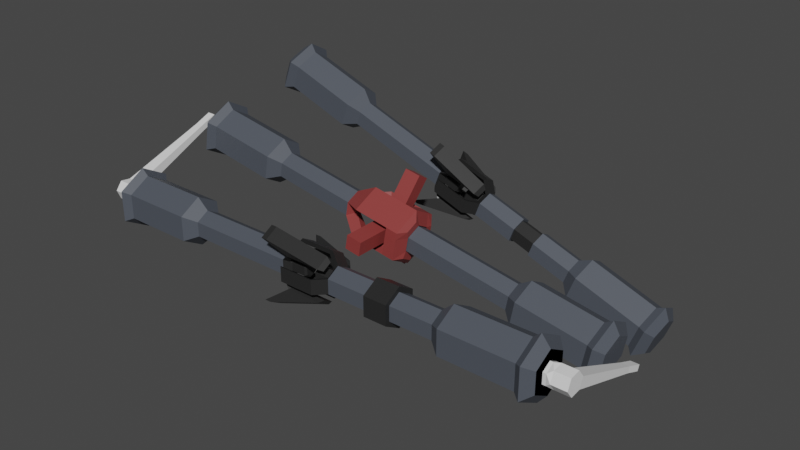 # Source: DNA-s2.blend  (saved by Blender 2.91.10; exported with 4.5.12 LTS)
import bpy
from mathutils import Matrix  # noqa: F401  (used for matrix-valued properties, if any)

bpy.ops.wm.read_factory_settings(use_empty=True)
scene = bpy.context.scene
scene.name = 'Scene'

# ---- collections
col_collection = bpy.data.collections.new('Collection'); scene.collection.children.link(col_collection)

# ---- materials (node trees are filled in below, after node groups)
mat_shuggar = bpy.data.materials.new('shuggar')
mat_shuggar.use_transparent_shadow = False
mat_at_base = bpy.data.materials.new('AT base')
mat_at_base.alpha_threshold = 0.0
mat_at_base.use_transparent_shadow = False
mat_at_base.line_color = (0.0, 0.0, 0.0, 1.0)
mat_cg_base = bpy.data.materials.new('CG base')
mat_cg_base.use_transparent_shadow = False

# ---- material node trees
mat_shuggar.use_nodes = True; mat_shuggar.node_tree.nodes.clear()
_N = mat_shuggar.node_tree.nodes; _L = mat_shuggar.node_tree.links
n0 = _N.new('ShaderNodeBsdfPrincipled'); n0.name = 'Principled BSDF'; n0.location = (10, 300)
n0.distribution = 'GGX'
n0.subsurface_method = 'BURLEY'
n0.inputs[0].default_value = (0.07431, 0.08468, 0.1043, 1.0)
n0.inputs[3].default_value = 1.45
n0.inputs[27].default_value = (0.0, 0.0, 0.0, 1.0)
n0.inputs[28].default_value = 1.0
n1 = _N.new('ShaderNodeOutputMaterial'); n1.name = 'Material Output'; n1.location = (300, 300)
_L.new(n0.outputs[0], n1.inputs[0])
n1.is_active_output = True
mat_at_base.use_nodes = True; mat_at_base.node_tree.nodes.clear()
_N = mat_at_base.node_tree.nodes; _L = mat_at_base.node_tree.links
n0 = _N.new('ShaderNodeOutputMaterial'); n0.name = 'Material Output'; n0.location = (300, 300)
n1 = _N.new('ShaderNodeBsdfPrincipled'); n1.name = 'Principled BSDF'; n1.location = (10, 300)
n1.distribution = 'GGX'
n1.subsurface_method = 'BURLEY'
n1.inputs[0].default_value = (0.02109, 0.02109, 0.02109, 1.0)
n1.inputs[2].default_value = 0.4
n1.inputs[3].default_value = 1.45
n1.inputs[27].default_value = (0.0, 0.0, 0.0, 1.0)
n1.inputs[28].default_value = 1.0
_L.new(n1.outputs[0], n0.inputs[0])
n0.is_active_output = True
mat_cg_base.use_nodes = True; mat_cg_base.node_tree.nodes.clear()
_N = mat_cg_base.node_tree.nodes; _L = mat_cg_base.node_tree.links
n0 = _N.new('ShaderNodeBsdfPrincipled'); n0.name = 'Principled BSDF'; n0.location = (10, 300)
n0.distribution = 'GGX'
n0.subsurface_method = 'BURLEY'
n0.inputs[0].default_value = (0.2699, 0.04306, 0.04054, 1.0)
n0.inputs[3].default_value = 1.45
n0.inputs[27].default_value = (0.0, 0.0, 0.0, 1.0)
n0.inputs[28].default_value = 1.0
n1 = _N.new('ShaderNodeOutputMaterial'); n1.name = 'Material Output'; n1.location = (300, 300)
_L.new(n0.outputs[0], n1.inputs[0])
n1.is_active_output = True

# ---- world
world_world = bpy.data.worlds.new('World'); scene.world = world_world
world_world.use_nodes = True; world_world.node_tree.nodes.clear()
_N = world_world.node_tree.nodes; _L = world_world.node_tree.links
n0 = _N.new('ShaderNodeOutputWorld'); n0.name = 'World Output'; n0.location = (300, 300)
n1 = _N.new('ShaderNodeBackground'); n1.name = 'Background'; n1.location = (10, 300)
n1.inputs[0].default_value = (0.05088, 0.05088, 0.05088, 1.0)
_L.new(n1.outputs[0], n0.inputs[0])
n0.is_active_output = True
world_world.color = (0.05088, 0.05088, 0.05088)
world_world.use_sun_shadow = False
world_world.sun_shadow_jitter_overblur = 0.0

# ---- meshes
me_cylinder = bpy.data.meshes.new('Cylinder')
me_cylinder.from_pydata([(6.433, 0.2598, 0.15), (7.299, 0.2975, 0.03846), (6.433, 0.2598, -0.15), (7.299, 0.1821, -0.2384), (6.433, -1.49e-08, -0.3), (7.299, -0.1155, -0.2769), (6.433, -0.2598, -0.15), (7.299, -0.2975, -0.03846), (6.433, -0.2598, 0.15), (7.299, -0.1821, 0.2384), (6.433, -2.98e-08, 0.3), (7.299, 0.1155, 0.2769), (6.926, 2.598, -1.174), (6.926, 2.662, -1.019), (7.162, 2.662, -1.019), (7.162, 2.598, -1.174), (6.877, 0.2975, 0.03846), (6.752, 0.2598, 0.15), (6.752, 0.2598, -0.15), (6.877, 0.1821, -0.2384), (6.752, -1.49e-08, -0.3), (6.877, -0.1155, -0.2769), (6.752, -0.2598, -0.15), (6.877, -0.2975, -0.03845), (6.752, -0.2598, 0.15), (6.877, -0.1821, 0.2384), (6.752, -2.98e-08, 0.3), (6.877, 0.1155, 0.2769), (6.926, 3.134, -1.216), (6.926, 3.07, -1.371), (7.162, 3.07, -1.371), (7.162, 3.134, -1.216)], [], [(10, 26, 17, 0), (4, 20, 22, 6), (6, 22, 24, 8), (8, 24, 26, 10), (3, 1, 11, 9, 7, 5), (14, 15, 30, 31), (0, 17, 18, 2), (0, 2, 4, 6, 8, 10), (2, 18, 20, 4), (25, 9, 11, 27), (23, 7, 9, 25), (21, 5, 7, 23), (19, 3, 5, 21), (19, 16, 13, 12), (27, 16, 17, 26), (25, 27, 26, 24), (23, 25, 24, 22), (21, 23, 22, 20), (19, 21, 20, 18), (16, 19, 18, 17), (27, 11, 1, 16), (16, 1, 14, 13), (1, 3, 15, 14), (3, 19, 12, 15), (28, 31, 30, 29), (13, 14, 31, 28), (15, 12, 29, 30), (12, 13, 28, 29)])
_uv = me_cylinder.uv_layers.new(name='UVMap')
_uv.uv.foreach_set('vector', [0.1667, 0.5, 0.1667, 0.6977, -8.941e-08, 0.6977, -8.941e-08, 0.5, 0.6667, 0.5, 0.6667, 0.6977, 0.5, 0.6977, 0.5, 0.5, 0.5, 0.5, 0.5, 0.6977, 0.3333, 0.6977, 0.3333, 0.5, 0.3333, 0.5, 0.3333, 0.6977, 0.1667, 0.6977, 0.1667, 0.5, 0.4578, 0.37, 0.25, 0.49, 0.04215, 0.37, 0.04215, 0.13, 0.25, 0.01, 0.4578, 0.13, 0.25, 0.49, 0.4578, 0.37, 0.4578, 0.37, 0.25, 0.49, 1.0, 0.5, 1.0, 0.6977, 0.8333, 0.6977, 0.8333, 0.5, 0.75, 0.49, 0.9578, 0.37, 0.9578, 0.13, 0.75, 0.01, 0.5422, 0.13, 0.5422, 0.37, 0.8333, 0.5, 0.8333, 0.6977, 0.6667, 0.6977, 0.6667, 0.5, 0.3333, 0.8023, 0.3333, 1.0, 0.1667, 1.0, 0.1667, 0.8023, 0.5, 0.8023, 0.5, 1.0, 0.3333, 1.0, 0.3333, 0.8023, 0.6667, 0.8023, 0.6667, 1.0, 0.5, 1.0, 0.5, 0.8023, 0.8333, 0.8023, 0.8333, 1.0, 0.6667, 1.0, 0.6667, 0.8023, 0.8333, 0.8023, 1.0, 0.8023, 1.0, 0.8023, 0.8333, 0.8023, 0.1667, 0.8023, -8.941e-08, 0.8023, -8.941e-08, 0.6977, 0.1667, 0.6977, 0.3333, 0.8023, 0.1667, 0.8023, 0.1667, 0.6977, 0.3333, 0.6977, 0.5, 0.8023, 0.3333, 0.8023, 0.3333, 0.6977, 0.5, 0.6977, 0.6667, 0.8023, 0.5, 0.8023, 0.5, 0.6977, 0.6667, 0.6977, 0.8333, 0.8023, 0.6667, 0.8023, 0.6667, 0.6977, 0.8333, 0.6977, 1.0, 0.8023, 0.8333, 0.8023, 0.8333, 0.6977, 1.0, 0.6977, 0.1667, 0.8023, 0.1667, 1.0, -8.941e-08, 1.0, -8.941e-08, 0.8023, -8.941e-08, 0.8023, -8.941e-08, 1.0, -8.941e-08, 1.0, -8.941e-08, 0.8023, 0.25, 0.49, 0.4578, 0.37, 0.4578, 0.37, 0.25, 0.49, 0.8333, 1.0, 0.8333, 0.8023, 0.8333, 0.8023, 0.8333, 1.0, 1.0, 0.8023, 1.0, 1.0, 0.8333, 1.0, 0.8333, 0.8023, -8.941e-08, 0.8023, -8.941e-08, 1.0, -8.941e-08, 1.0, -8.941e-08, 0.8023, 0.8333, 1.0, 0.8333, 0.8023, 0.8333, 0.8023, 0.8333, 1.0, 0.8333, 0.8023, 1.0, 0.8023, 1.0, 0.8023, 0.8333, 0.8023])
me_cylinder.use_remesh_fix_poles = True
me_cylinder.use_remesh_preserve_attributes = False
me_cylinder.use_mirror_vertex_groups = False
me_cylinder.update()
me_icosphere = bpy.data.meshes.new('Icosphere')
me_icosphere.from_pydata([(6.423, -0.7595, -0.4385), (6.662, -0.5083, -0.2934), (6.662, 0.5083, -0.2934), (6.423, 0.7595, -0.4385), (6.423, -8.519e-08, -0.877), (6.662, -6.701e-08, -0.5869), (4.173, 0.6062, 0.35), (4.173, 7.392e-08, 0.7), (4.173, -0.6062, 0.35), (4.173, -0.6062, -0.35), (4.173, -5.125e-08, -0.7), (4.173, 0.6062, -0.35), (3.844, -0.3564, -0.2058), (3.844, -0.3564, 0.2058), (3.844, -2.783e-08, -0.4116), (3.844, 4.577e-08, 0.4116), (3.844, 0.3564, -0.2058), (3.844, 0.3564, 0.2058), (6.218, 0.6062, -0.35), (6.218, -6.699e-08, -0.7), (6.218, -0.6062, -0.35), (6.218, -0.6062, 0.35), (6.218, 5.818e-08, 0.7), (6.218, 0.6062, 0.35), (6.662, -0.5083, 0.2934), (6.423, -0.7595, 0.4385), (6.662, 4.022e-08, 0.5869), (6.423, 6.182e-08, 0.877), (6.662, 0.5083, 0.2934), (6.423, 0.7595, 0.4385), (0.4597, 0.1426, 0.6585), (0.3524, 0.1426, 0.5346), (0.3524, 0.3917, -0.3907), (0.4597, 0.499, -0.4527), (0.4597, 0.499, 0.4527), (0.3524, 0.3917, 0.3907), (0.5875, 0.1991, 0.115), (0.7448, 0.3564, 0.2058), (0.7448, 0.3564, -0.2058), (0.5875, 0.1991, -0.115), (0.5875, 2.435e-08, 0.2299), (0.7448, 5.01e-08, 0.4116), (0.5875, -0.1991, 0.115), (0.7448, -0.3564, 0.2058), (0.5875, -3.948e-08, -0.2299), (0.7448, -2.349e-08, -0.4116), (0.5875, -0.1991, -0.115), (0.7448, -0.3564, -0.2058), (0.3524, -0.5342, 0.1438), (0.4597, -0.6415, 0.2058), (0.4597, 0.1426, -0.6585), (0.3524, 0.1426, -0.5346), (0.3524, -0.5342, -0.1438), (0.4597, -0.6415, -0.2058), (-6.662, 0.0, -0.5869), (-6.662, 0.5083, 0.2934), (-6.662, 0.5083, -0.2934), (-4.173, -0.6062, -0.35), (-4.173, -5.96e-08, -0.7), (-4.173, 0.6062, -0.35), (-3.844, -0.3564, -0.2058), (-3.844, -0.3564, 0.2058), (-3.844, -8.941e-08, 0.4116), (-6.218, 0.6062, -0.35), (-6.218, -0.6062, 0.35), (-6.662, -0.5083, -0.2934), (-6.423, -0.7595, -0.4385), (-6.662, -0.5083, 0.2934), (-6.662, -1.192e-07, 0.5869), (-0.3524, -0.3917, 0.3907), (-0.4597, -0.1426, 0.6585), (-0.3524, -0.1426, 0.5346), (-0.5875, -6.36e-08, 0.2299), (-0.5875, 0.1991, 0.115), (-0.5875, -0.1991, 0.115), (-0.7448, -0.3564, 0.2058), (-0.5875, 0.1991, -0.115), (-0.7448, 0.3564, -0.2058), (-0.5875, 8.918e-09, -0.2299), (-0.7448, 0.0, -0.4116), (-4.173, -1.192e-07, 0.7), (-4.173, 0.6062, 0.35), (-6.423, -5.96e-08, -0.877), (-4.173, -0.6062, 0.35), (-6.423, -0.7595, 0.4385), (-6.423, 0.7595, 0.4385), (-3.844, -2.98e-08, -0.4116), (-3.844, 0.3564, -0.2058), (-6.423, 0.7595, -0.4385), (-6.218, 0.6062, 0.35), (-6.218, -1.192e-07, 0.7), (-6.218, -0.6062, -0.35), (-3.844, 0.3564, 0.2058), (-6.218, 0.0, -0.7), (-6.423, -1.192e-07, 0.877), (-0.3524, 0.5342, 0.1438), (-0.4597, -0.499, -0.4527), (-0.7448, -0.3564, -0.2058), (-0.3524, -0.3917, -0.3907), (-0.5875, -0.1991, -0.115), (-0.4597, 0.6415, 0.2058), (-0.7448, 0.3564, 0.2058), (-0.4597, 0.6415, -0.2058), (-0.3524, 0.5342, -0.1438), (-0.4597, -0.499, 0.4527), (-0.4597, -0.1426, -0.6585), (-0.3524, -0.1426, -0.5346), (-0.7448, -8.941e-08, 0.4116), (0.4597, -0.6415, -0.2058), (0.4597, -0.6415, 0.2058), (0.3524, -0.5342, -0.1438), (0.4597, 0.499, -0.4527), (0.4597, 0.1426, -0.6585), (0.3524, 0.1426, -0.5346), (0.3524, 0.3917, -0.3907), (0.3524, -0.5342, 0.1438), (0.3524, 0.3917, 0.3907), (0.3524, 0.1426, 0.5346), (0.4597, 0.1426, 0.6585), (0.4597, 0.499, 0.4527), (-0.3524, -0.1426, 0.5346), (-0.4597, -0.1426, 0.6585), (-0.3524, -0.3917, 0.3907), (-0.4597, 0.6415, -0.2058), (-0.3524, 0.5342, -0.1438), (-0.4597, 0.6415, 0.2058), (-0.4597, -0.1426, -0.6585), (-0.4597, -0.499, -0.4527), (-0.3524, -0.1426, -0.5346), (-0.3524, 0.5342, 0.1438), (-0.3524, -0.3917, -0.3907), (-0.4597, -0.499, 0.4527), (-0.5403, -0.6415, -0.2058), (-0.5403, -0.6415, 0.2058), (-0.6476, -0.5342, -0.1438), (-0.5403, 0.499, -0.4527), (-0.5403, 0.1426, -0.6585), (-0.6476, 0.1426, -0.5346), (-0.6476, 0.3917, -0.3907), (-0.6476, -0.5342, 0.1438), (-0.6476, 0.3917, 0.3907), (-0.6476, 0.1426, 0.5346), (-0.5403, 0.1426, 0.6585), (-0.5403, 0.499, 0.4527), (0.6476, -0.1426, 0.5346), (0.5403, -0.1426, 0.6585), (0.6476, -0.3917, 0.3907), (0.5403, 0.6415, -0.2058), (0.6476, 0.5342, -0.1438), (0.5403, 0.6415, 0.2058), (0.5403, -0.1426, -0.6585), (0.5403, -0.499, -0.4527), (0.6476, -0.1426, -0.5346), (0.6476, 0.5342, 0.1438), (0.6476, -0.3917, -0.3907), (0.5403, -0.499, 0.4527), (0.6375, 0.2491, -0.1438), (0.6375, 0.2491, 0.1438), (0.6375, 2.98e-08, 0.2877), (0.6375, -0.2491, 0.1438), (0.6375, -4.098e-08, -0.2877), (0.6375, -0.2491, -0.1438), (-0.6375, -7.451e-08, 0.2877), (-0.6375, -0.2491, 0.1438), (-0.6375, 0.2491, -0.1438), (-0.6375, 0.2491, 0.1438), (-0.6375, 0.0, -0.2877), (-0.6375, -0.2491, -0.1438), (0.1842, 0.1991, -0.115), (0.1342, 0.1491, -0.0861), (0.1342, 0.1491, 0.0861), (0.1842, 0.1991, 0.115), (0.1342, -3.725e-09, 0.1722), (0.1842, 2.474e-09, 0.2299), (0.1342, -0.1491, 0.0861), (0.1842, -0.1991, 0.115), (0.1842, -6.135e-08, -0.2299), (0.1342, -6.147e-08, -0.1722), (0.1342, -0.1491, -0.0861), (0.1842, -0.1991, -0.115), (-0.1342, -8.382e-08, 0.1722), (-0.1842, -8.548e-08, 0.2299), (-0.1842, -0.1991, 0.115), (-0.1342, -0.1491, 0.0861), (-0.1342, 0.1491, -0.0861), (-0.1842, 0.1991, -0.115), (-0.1842, 0.1991, 0.115), (-0.1342, 0.1491, 0.0861), (-0.1342, -1.304e-08, -0.1722), (-0.1842, -1.296e-08, -0.2299), (-0.1842, -0.1991, -0.115), (-0.1342, -0.1491, -0.0861), (-1.041, 1.111, 0.2058), (-1.041, 1.111, -0.2058), (-1.041, -0.3771, -1.065), (-1.041, -0.7336, -0.859), (-1.041, -0.7336, 0.859), (-1.041, -0.3771, 1.065), (-0.8783, 1.111, 0.2058), (-0.8783, 1.111, -0.2058), (-0.8783, -0.3771, -1.065), (-0.8783, -0.7336, -0.859), (-0.8783, -0.7336, 0.859), (-0.8783, -0.3771, 1.065), (2.627, 6.021e-08, 0.557), (1.961, 6.114e-08, 0.557), (2.627, 0.4824, 0.2785), (1.961, 0.4824, 0.2785), (1.961, 0.4824, -0.2785), (2.627, 0.4824, -0.2785), (1.961, 0.3564, 0.2058), (2.627, 0.3564, 0.2058), (2.627, 0.3564, -0.2058), (1.961, 0.3564, -0.2058), (1.961, 4.84e-08, 0.4116), (2.627, 4.747e-08, 0.4116), (1.961, -2.519e-08, -0.4116), (2.627, -2.612e-08, -0.4116), (1.961, -0.3564, 0.2058), (2.627, -0.3564, 0.2058), (2.627, -0.3564, -0.2058), (1.961, -0.3564, -0.2058), (2.627, -0.4824, -0.2785), (1.961, -0.4824, -0.2785), (1.961, -2.519e-08, -0.557), (2.627, -5.798e-08, -0.557), (1.961, -0.4824, 0.2785), (2.627, -0.4824, 0.2785), (6.662, -0.5083, -0.2934), (6.662, 0.5083, -0.2934), (6.662, -6.701e-08, -0.5869), (6.662, -0.5083, 0.2934), (6.662, 4.022e-08, 0.5869), (6.662, 0.5083, 0.2934)], [], [(6, 23, 18, 11), (14, 217, 212, 16), (5, 2, 28, 26, 24, 1), (10, 19, 20, 9), (7, 22, 23, 6), (8, 21, 22, 7), (9, 20, 21, 8), (6, 11, 16, 17), (7, 6, 17, 15), (8, 7, 15, 13), (10, 9, 12, 14), (11, 10, 14, 16), (208, 207, 206, 209), (83, 80, 90, 64), (221, 47, 45, 216), (12, 220, 217, 14), (9, 8, 13, 12), (23, 22, 27, 29), (20, 19, 4, 0), (18, 23, 29, 3), (22, 21, 25, 27), (21, 20, 0, 25), (19, 18, 3, 4), (11, 18, 19, 10), (4, 3, 2, 5), (0, 4, 5, 1), (25, 0, 1, 24), (27, 25, 24, 26), (29, 27, 26, 28), (3, 29, 28, 2), (210, 213, 38, 37), (46, 42, 175, 179), (37, 38, 156, 157), (38, 45, 50, 33), (158, 159, 43, 41), (159, 161, 52, 48), (41, 37, 34, 30), (161, 160, 45, 47), (216, 45, 38, 213), (62, 107, 101, 92), (75, 104, 70, 107), (37, 157, 35, 34), (161, 47, 53, 52), (157, 158, 31, 35), (45, 160, 51, 50), (43, 159, 48, 49), (47, 43, 49, 53), (158, 41, 30, 31), (160, 156, 32, 51), (156, 38, 33, 32), (163, 75, 97, 167), (61, 60, 97, 75), (80, 62, 92, 81), (91, 66, 82, 93), (57, 83, 64, 91), (59, 58, 93, 63), (60, 86, 79, 97), (58, 86, 60, 57), (86, 87, 77, 79), (58, 57, 91, 93), (59, 87, 86, 58), (107, 70, 71, 162), (49, 48, 115, 109), (56, 54, 65, 67, 68, 55), (88, 56, 55, 85), (81, 92, 87, 59), (82, 54, 56, 88), (90, 94, 84, 64), (83, 61, 62, 80), (57, 60, 61, 83), (87, 92, 101, 77), (93, 82, 88, 63), (64, 84, 66, 91), (63, 88, 85, 89), (81, 59, 63, 89), (74, 99, 190, 182), (166, 79, 77, 164), (94, 68, 67, 84), (77, 102, 103, 164), (167, 98, 106, 166), (163, 69, 104, 75), (107, 162, 165, 101), (166, 106, 105, 79), (84, 67, 65, 66), (66, 65, 54, 82), (164, 103, 95, 165), (62, 61, 75, 107), (162, 71, 69, 163), (165, 95, 100, 101), (101, 100, 102, 77), (79, 105, 96, 97), (85, 55, 68, 94), (106, 98, 130, 128), (96, 105, 126, 127), (35, 31, 117, 116), (89, 85, 94, 90), (80, 81, 89, 90), (97, 96, 98, 167), (102, 100, 125, 123), (104, 131, 121, 70), (114, 111, 135, 138), (113, 114, 138, 137), (116, 117, 141, 140), (125, 129, 153, 149), (120, 144, 146, 122), (122, 146, 155, 131), (105, 106, 128, 126), (53, 49, 109, 108), (30, 34, 119, 118), (95, 103, 124, 129), (52, 53, 108, 110), (31, 30, 118, 117), (33, 50, 112, 111), (32, 33, 111, 114), (51, 32, 114, 113), (34, 35, 116, 119), (98, 96, 127, 130), (70, 121, 120, 71), (50, 51, 113, 112), (103, 102, 123, 124), (69, 122, 131, 104), (71, 120, 122, 69), (100, 95, 129, 125), (48, 52, 110, 115), (140, 141, 142, 143), (132, 133, 139, 134), (135, 136, 137, 138), (108, 109, 133, 132), (109, 115, 139, 133), (112, 113, 137, 136), (119, 116, 140, 143), (110, 108, 132, 134), (118, 119, 143, 142), (115, 110, 134, 139), (111, 112, 136, 135), (117, 118, 142, 141), (144, 145, 155, 146), (150, 152, 154, 151), (149, 153, 148, 147), (126, 128, 152, 150), (124, 123, 147, 148), (128, 130, 154, 152), (129, 124, 148, 153), (131, 155, 202, 196), (127, 126, 194, 195), (121, 145, 144, 120), (130, 127, 151, 154), (145, 121, 197, 203), (39, 36, 157, 156), (36, 40, 158, 157), (40, 42, 159, 158), (44, 39, 156, 160), (42, 46, 161, 159), (46, 44, 160, 161), (72, 162, 163, 74), (76, 164, 165, 73), (78, 166, 164, 76), (73, 165, 162, 72), (74, 163, 167, 99), (99, 167, 166, 78), (39, 44, 176, 168), (73, 72, 181, 186), (76, 73, 186, 185), (78, 76, 185, 189), (40, 36, 171, 173), (169, 177, 178, 174, 172, 170), (99, 78, 189, 190), (44, 46, 179, 176), (42, 40, 173, 175), (72, 74, 182, 181), (187, 180, 183, 191, 188, 184), (169, 170, 171, 168), (170, 172, 173, 171), (172, 174, 175, 173), (177, 169, 168, 176), (174, 178, 179, 175), (178, 177, 176, 179), (181, 182, 183, 180), (185, 186, 187, 184), (189, 185, 184, 188), (186, 181, 180, 187), (182, 190, 191, 183), (190, 189, 188, 191), (36, 39, 168, 171), (193, 192, 198, 199), (196, 202, 203, 197), (195, 194, 200, 201), (147, 123, 193, 199), (125, 149, 198, 192), (151, 127, 195, 201), (149, 147, 199, 198), (155, 145, 203, 202), (150, 151, 201, 200), (123, 125, 192, 193), (121, 131, 196, 197), (126, 150, 200, 194), (210, 37, 41, 214), (17, 16, 212, 211), (13, 219, 220, 12), (214, 41, 43, 218), (218, 43, 47, 221), (15, 215, 219, 13), (212, 217, 225, 209), (217, 220, 222, 225), (211, 212, 209, 206), (219, 215, 204, 227), (215, 211, 206, 204), (216, 213, 208, 224), (17, 211, 215, 15), (207, 205, 204, 206), (223, 224, 225, 222), (205, 226, 227, 204), (226, 223, 222, 227), (224, 208, 209, 225), (218, 221, 223, 226), (210, 214, 205, 207), (214, 218, 226, 205), (213, 210, 207, 208), (221, 216, 224, 223), (220, 219, 227, 222), (230, 229, 233, 232, 231, 228)])
me_icosphere.polygons.foreach_set('material_index', [0, 0, 0, 0, 0, 0, 0, 0, 0, 0, 0, 0, 1, 0, 0, 0, 0, 0, 0, 0, 0, 0, 0, 0, 0, 0, 0, 0, 0, 0, 0, 1, 1, 1, 1, 1, 1, 1, 0, 0, 1, 1, 1, 1, 1, 1, 1, 1, 1, 1, 1, 0, 0, 0, 0, 0, 0, 0, 0, 0, 0, 1, 1, 0, 0, 0, 0, 0, 0, 0, 0, 0, 0, 0, 0, 1, 1, 0, 1, 1, 1, 1, 1, 0, 0, 1, 0, 1, 1, 1, 1, 0, 1, 1, 1, 0, 0, 1, 1, 1, 1, 1, 1, 1, 1, 1, 1, 1, 1, 1, 1, 1, 1, 1, 1, 1, 1, 1, 1, 1, 1, 1, 1, 1, 1, 1, 1, 1, 1, 1, 1, 1, 1, 1, 1, 1, 1, 1, 1, 1, 1, 1, 1, 1, 1, 1, 1, 1, 1, 1, 1, 1, 1, 1, 1, 1, 1, 1, 1, 1, 1, 1, 1, 1, 1, 1, 1, 1, 1, 1, 1, 1, 1, 1, 1, 1, 1, 1, 1, 1, 1, 1, 1, 1, 1, 1, 1, 1, 1, 1, 1, 1, 1, 1, 1, 1, 0, 0, 0, 0, 0, 0, 1, 1, 1, 1, 1, 1, 0, 1, 1, 1, 1, 1, 1, 1, 1, 1, 1, 1, 0])
_uv = me_icosphere.uv_layers.new(name='UVMap')
_uv.uv.foreach_set('vector', [0.1667, 0.7927, 0.1667, 0.9814, -8.941e-08, 0.9814, -8.941e-08, 0.7927, 0.8333, 0.7457, 0.8333, 0.711, 1.0, 0.711, 1.0, 0.7457, 0.3888, 0.3301, 0.25, 0.4102, 0.1112, 0.3301, 0.1112, 0.1699, 0.25, 0.08978, 0.3888, 0.1699, 0.8333, 0.7927, 0.8333, 0.9814, 0.6667, 0.9814, 0.6667, 0.7927, 0.3333, 0.7927, 0.3333, 0.9814, 0.1667, 0.9814, 0.1667, 0.7927, 0.5, 0.7927, 0.5, 0.9814, 0.3333, 0.9814, 0.3333, 0.7927, 0.6667, 0.7927, 0.6667, 0.9814, 0.5, 0.9814, 0.5, 0.7927, 0.1667, 0.7927, -8.941e-08, 0.7927, -8.941e-08, 0.7457, 0.1667, 0.7457, 0.3333, 0.7927, 0.1667, 0.7927, 0.1667, 0.7457, 0.3333, 0.7457, 0.5, 0.7927, 0.3333, 0.7927, 0.3333, 0.7457, 0.5, 0.7457, 0.8333, 0.7927, 0.6667, 0.7927, 0.6667, 0.7457, 0.8333, 0.7457, 1.0, 0.7927, 0.8333, 0.7927, 0.8333, 0.7457, 1.0, 0.7457, -8.941e-08, 0.692, 0.1667, 0.692, 0.1667, 0.711, -8.941e-08, 0.711, 0.3333, 0.7927, 0.1667, 0.7927, 0.1667, 0.9814, 0.3333, 0.9814, 0.6667, 0.692, 0.6667, 0.6574, 0.8333, 0.6574, 0.8333, 0.692, 0.6667, 0.7457, 0.6667, 0.711, 0.8333, 0.711, 0.8333, 0.7457, 0.6667, 0.7927, 0.5, 0.7927, 0.5, 0.7457, 0.6667, 0.7457, 0.1667, 0.9814, 0.3333, 0.9814, 0.3333, 0.9814, 0.1667, 0.9814, 0.6667, 0.9814, 0.8333, 0.9814, 0.8333, 0.9814, 0.6667, 0.9814, -8.941e-08, 0.9814, 0.1667, 0.9814, 0.1667, 0.9814, -8.941e-08, 0.9814, 0.3333, 0.9814, 0.5, 0.9814, 0.5, 0.9814, 0.3333, 0.9814, 0.5, 0.9814, 0.6667, 0.9814, 0.6667, 0.9814, 0.5, 0.9814, 0.8333, 0.9814, 1.0, 0.9814, 1.0, 0.9814, 0.8333, 0.9814, 1.0, 0.7927, 1.0, 0.9814, 0.8333, 0.9814, 0.8333, 0.7927, 0.4578, 0.37, 0.25, 0.49, 0.25, 0.4102, 0.3888, 0.3301, 0.4578, 0.13, 0.4578, 0.37, 0.3888, 0.3301, 0.3888, 0.1699, 0.25, 0.01, 0.4578, 0.13, 0.3888, 0.1699, 0.25, 0.08978, 0.04215, 0.13, 0.25, 0.01, 0.25, 0.08978, 0.1112, 0.1699, 0.04215, 0.37, 0.04215, 0.13, 0.1112, 0.1699, 0.1112, 0.3301, 0.25, 0.49, 0.04215, 0.37, 0.1112, 0.3301, 0.25, 0.4102, 0.1667, 0.692, -8.941e-08, 0.692, -8.941e-08, 0.6574, 0.1667, 0.6574, 0.8183, 0.2106, 0.75, 0.1712, 0.75, 0.1712, 0.8183, 0.2106, 0.1667, 0.6574, -8.941e-08, 0.6574, 0.02509, 0.6543, 0.1416, 0.6543, 1.0, 0.6574, 0.8333, 0.6574, 0.8333, 0.6574, 1.0, 0.6574, 0.3584, 0.6543, 0.4749, 0.6543, 0.5, 0.6574, 0.3333, 0.6574, 0.75, 0.1514, 0.8354, 0.2007, 0.8354, 0.2007, 0.75, 0.1514, 0.3333, 0.6574, 0.1667, 0.6574, 0.1667, 0.6574, 0.3333, 0.6574, 0.6918, 0.6543, 0.8082, 0.6543, 0.8333, 0.6574, 0.6667, 0.6574, 0.8333, 0.692, 0.8333, 0.6574, 1.0, 0.6574, 1.0, 0.692, 0.1667, 0.7457, 0.1667, 0.6574, -8.941e-08, 0.6574, -8.941e-08, 0.7457, 0.3333, 0.6574, 0.3333, 0.6574, 0.1667, 0.6574, 0.1667, 0.6574, 0.1667, 0.6574, 0.1416, 0.6543, 0.1416, 0.6543, 0.1667, 0.6574, 0.6918, 0.6543, 0.6667, 0.6574, 0.6667, 0.6574, 0.6918, 0.6543, 0.6646, 0.2993, 0.6646, 0.2007, 0.6646, 0.2007, 0.6646, 0.2993, 0.8333, 0.6574, 0.8082, 0.6543, 0.8082, 0.6543, 0.8333, 0.6574, 0.5, 0.6574, 0.4749, 0.6543, 0.4749, 0.6543, 0.5, 0.6574, 0.6667, 0.6574, 0.5, 0.6574, 0.5, 0.6574, 0.6667, 0.6574, 0.3584, 0.6543, 0.3333, 0.6574, 0.3333, 0.6574, 0.3584, 0.6543, 0.8354, 0.2993, 0.75, 0.3486, 0.75, 0.3486, 0.8354, 0.2993, 0.02509, 0.6543, -8.941e-08, 0.6574, -8.941e-08, 0.6574, 0.02509, 0.6543, 0.3584, 0.6543, 0.3333, 0.6574, 0.5, 0.6574, 0.4749, 0.6543, 0.3333, 0.7457, 0.5, 0.7457, 0.5, 0.6574, 0.3333, 0.6574, 0.1667, 0.7927, 0.1667, 0.7457, -8.941e-08, 0.7457, -8.941e-08, 0.7927, 0.5, 0.9814, 0.5, 0.9814, 0.6667, 0.9814, 0.6667, 0.9814, 0.5, 0.7927, 0.3333, 0.7927, 0.3333, 0.9814, 0.5, 0.9814, 0.8333, 0.7927, 0.6667, 0.7927, 0.6667, 0.9814, 0.8333, 0.9814, 0.5, 0.7457, 0.6667, 0.7457, 0.6667, 0.6574, 0.5, 0.6574, 0.6667, 0.7927, 0.6667, 0.7457, 0.5, 0.7457, 0.5, 0.7927, 0.6667, 0.7457, 0.8333, 0.7457, 0.8333, 0.6574, 0.6667, 0.6574, 0.6667, 0.7927, 0.5, 0.7927, 0.5, 0.9814, 0.6667, 0.9814, 0.8333, 0.7927, 0.8333, 0.7457, 0.6667, 0.7457, 0.6667, 0.7927, 0.1667, 0.6574, 0.1667, 0.6574, 0.1416, 0.6543, 0.1416, 0.6543, 0.5, 0.6574, 0.4749, 0.6543, 0.4749, 0.6543, 0.5, 0.6574, 0.3888, 0.3301, 0.3888, 0.1699, 0.25, 0.08978, 0.1112, 0.1699, 0.1112, 0.3301, 0.25, 0.4102, 0.4578, 0.37, 0.3888, 0.3301, 0.25, 0.4102, 0.25, 0.49, 1.0, 0.7927, 1.0, 0.7457, 0.8333, 0.7457, 0.8333, 0.7927, 0.4578, 0.13, 0.3888, 0.1699, 0.3888, 0.3301, 0.4578, 0.37, 0.1667, 0.9814, 0.1667, 0.9814, 0.3333, 0.9814, 0.3333, 0.9814, 0.3333, 0.7927, 0.3333, 0.7457, 0.1667, 0.7457, 0.1667, 0.7927, 0.5, 0.7927, 0.5, 0.7457, 0.3333, 0.7457, 0.3333, 0.7927, 0.8333, 0.7457, 1.0, 0.7457, 1.0, 0.6574, 0.8333, 0.6574, 0.6667, 0.9814, 0.6667, 0.9814, 0.8333, 0.9814, 0.8333, 0.9814, 0.3333, 0.9814, 0.3333, 0.9814, 0.5, 0.9814, 0.5, 0.9814, 0.8333, 0.9814, 0.8333, 0.9814, 1.0, 0.9814, 1.0, 0.9814, 1.0, 0.7927, 0.8333, 0.7927, 0.8333, 0.9814, 1.0, 0.9814, 0.6817, 0.2106, 0.75, 0.1712, 0.75, 0.1712, 0.6817, 0.2106, 0.6918, 0.6543, 0.6667, 0.6574, 0.8333, 0.6574, 0.8082, 0.6543, 0.04215, 0.37, 0.1112, 0.3301, 0.1112, 0.1699, 0.04215, 0.13, 0.8333, 0.6574, 0.8333, 0.6574, 0.8082, 0.6543, 0.8082, 0.6543, 0.75, 0.1514, 0.75, 0.1514, 0.8354, 0.2007, 0.8354, 0.2007, 0.3584, 0.6543, 0.3584, 0.6543, 0.3333, 0.6574, 0.3333, 0.6574, 0.1667, 0.6574, 0.1416, 0.6543, 0.02509, 0.6543, -8.941e-08, 0.6574, 0.6918, 0.6543, 0.6918, 0.6543, 0.6667, 0.6574, 0.6667, 0.6574, 0.04215, 0.13, 0.1112, 0.1699, 0.25, 0.08978, 0.25, 0.01, 0.25, 0.01, 0.25, 0.08978, 0.3888, 0.1699, 0.4578, 0.13, 0.8354, 0.2993, 0.8354, 0.2993, 0.75, 0.3486, 0.75, 0.3486, 0.1667, 0.7457, 0.3333, 0.7457, 0.3333, 0.6574, 0.1667, 0.6574, 0.6646, 0.2993, 0.6646, 0.2993, 0.6646, 0.2007, 0.6646, 0.2007, 0.02509, 0.6543, 0.02509, 0.6543, -8.941e-08, 0.6574, -8.941e-08, 0.6574, 1.0, 0.6574, 1.0, 0.6574, 0.8333, 0.6574, 0.8333, 0.6574, 0.6667, 0.6574, 0.6667, 0.6574, 0.5, 0.6574, 0.5, 0.6574, 0.25, 0.49, 0.25, 0.4102, 0.1112, 0.3301, 0.04215, 0.37, 0.8354, 0.2007, 0.75, 0.1514, 0.75, 0.1514, 0.8354, 0.2007, 0.5, 0.6574, 0.6667, 0.6574, 0.6667, 0.6574, 0.5, 0.6574, 0.6646, 0.2993, 0.6646, 0.2007, 0.6646, 0.2007, 0.6646, 0.2993, -8.941e-08, 0.9814, -8.941e-08, 0.9814, 0.1667, 0.9814, 0.1667, 0.9814, 0.1667, 0.7927, -8.941e-08, 0.7927, -8.941e-08, 0.9814, 0.1667, 0.9814, 0.5, 0.6574, 0.5, 0.6574, 0.4749, 0.6543, 0.4749, 0.6543, 0.8333, 0.6574, 1.0, 0.6574, 1.0, 0.6574, 0.8333, 0.6574, 0.3333, 0.6574, 0.3333, 0.6574, 0.1667, 0.6574, 0.1667, 0.6574, 0.02509, 0.6543, -8.941e-08, 0.6574, -8.941e-08, 0.6574, 0.02509, 0.6543, 0.8354, 0.2993, 0.75, 0.3486, 0.75, 0.3486, 0.8354, 0.2993, 0.6646, 0.2993, 0.6646, 0.2007, 0.6646, 0.2007, 0.6646, 0.2993, -8.941e-08, 0.6574, 0.02509, 0.6543, 0.02509, 0.6543, -8.941e-08, 0.6574, 0.6646, 0.2993, 0.6646, 0.2993, 0.6646, 0.2007, 0.6646, 0.2007, 0.3584, 0.6543, 0.3584, 0.6543, 0.3333, 0.6574, 0.3333, 0.6574, 0.6667, 0.6574, 0.6918, 0.6543, 0.6918, 0.6543, 0.6667, 0.6574, 0.6667, 0.6574, 0.5, 0.6574, 0.5, 0.6574, 0.6667, 0.6574, 0.3333, 0.6574, 0.1667, 0.6574, 0.1667, 0.6574, 0.3333, 0.6574, 0.75, 0.3486, 0.8354, 0.2993, 0.8354, 0.2993, 0.75, 0.3486, 0.6918, 0.6543, 0.6667, 0.6574, 0.6667, 0.6574, 0.6918, 0.6543, 0.3584, 0.6543, 0.3333, 0.6574, 0.3333, 0.6574, 0.3584, 0.6543, 1.0, 0.6574, 0.8333, 0.6574, 0.8333, 0.6574, 1.0, 0.6574, 0.02509, 0.6543, -8.941e-08, 0.6574, -8.941e-08, 0.6574, 0.02509, 0.6543, 0.8354, 0.2993, 0.75, 0.3486, 0.75, 0.3486, 0.8354, 0.2993, 0.1667, 0.6574, 0.1416, 0.6543, 0.1416, 0.6543, 0.1667, 0.6574, 0.4749, 0.6543, 0.5, 0.6574, 0.5, 0.6574, 0.4749, 0.6543, 0.1667, 0.6574, 0.1667, 0.6574, 0.1416, 0.6543, 0.1416, 0.6543, 0.8333, 0.6574, 0.8082, 0.6543, 0.8082, 0.6543, 0.8333, 0.6574, 0.8082, 0.6543, 0.8333, 0.6574, 0.8333, 0.6574, 0.8082, 0.6543, 0.3584, 0.6543, 0.3584, 0.6543, 0.3333, 0.6574, 0.3333, 0.6574, 0.6646, 0.2993, 0.6646, 0.2993, 0.6646, 0.2007, 0.6646, 0.2007, -8.941e-08, 0.6574, 0.02509, 0.6543, 0.02509, 0.6543, -8.941e-08, 0.6574, 0.75, 0.1514, 0.8354, 0.2007, 0.8354, 0.2007, 0.75, 0.1514, 0.1416, 0.6543, 0.3584, 0.6543, 0.3333, 0.6574, 0.1667, 0.6574, 0.6667, 0.6574, 0.5, 0.6574, 0.75, 0.1514, 0.6918, 0.6543, -8.941e-08, 0.6574, 0.8333, 0.6574, 0.8354, 0.2993, 0.02509, 0.6543, 0.6667, 0.6574, 0.5, 0.6574, 0.5, 0.6574, 0.6667, 0.6574, 0.5, 0.6574, 0.4749, 0.6543, 0.4749, 0.6543, 0.5, 0.6574, 0.8333, 0.6574, 0.8082, 0.6543, 0.8082, 0.6543, 0.8333, 0.6574, 0.1667, 0.6574, 0.1416, 0.6543, 0.1416, 0.6543, 0.1667, 0.6574, 0.6918, 0.6543, 0.6667, 0.6574, 0.6667, 0.6574, 0.6918, 0.6543, 0.3333, 0.6574, 0.1667, 0.6574, 0.1667, 0.6574, 0.3333, 0.6574, 0.75, 0.1514, 0.8354, 0.2007, 0.8354, 0.2007, 0.75, 0.1514, 1.0, 0.6574, 0.8333, 0.6574, 0.8333, 0.6574, 1.0, 0.6574, 0.3584, 0.6543, 0.3333, 0.6574, 0.3333, 0.6574, 0.3584, 0.6543, 0.1416, 0.6543, 0.1667, 0.6574, 0.3333, 0.6574, 0.3584, 0.6543, 0.6667, 0.6574, 0.6918, 0.6543, 0.75, 0.1514, 0.5, 0.6574, -8.941e-08, 0.6574, 0.02509, 0.6543, 0.8354, 0.2993, 0.8333, 0.6574, 0.6667, 0.6574, 0.6918, 0.6543, 0.6918, 0.6543, 0.6667, 0.6574, 0.8082, 0.6543, 0.8333, 0.6574, 0.8333, 0.6574, 0.8082, 0.6543, 0.8354, 0.2007, 0.75, 0.1514, 0.75, 0.1514, 0.8354, 0.2007, 0.75, 0.3486, 0.8354, 0.2993, 0.8354, 0.2993, 0.75, 0.3486, 0.3333, 0.6574, 0.3333, 0.6574, 0.3333, 0.6574, 0.3333, 0.6574, 0.5, 0.6574, 0.6667, 0.6574, 0.6667, 0.6574, 0.5, 0.6574, 0.1667, 0.6574, 0.1667, 0.6574, 0.1416, 0.6543, 0.1416, 0.6543, 0.4749, 0.6543, 0.5, 0.6574, 0.5, 0.6574, 0.4749, 0.6543, 0.1667, 0.6574, 0.1667, 0.6574, 0.1667, 0.6574, 0.1667, 0.6574, 0.75, 0.3288, 0.6817, 0.2894, 0.6646, 0.2993, 0.75, 0.3486, 0.6817, 0.2894, 0.6817, 0.2106, 0.6646, 0.2007, 0.6646, 0.2993, 0.6817, 0.2106, 0.75, 0.1712, 0.75, 0.1514, 0.6646, 0.2007, 0.8183, 0.2894, 0.75, 0.3288, 0.75, 0.3486, 0.8354, 0.2993, 0.75, 0.1712, 0.8183, 0.2106, 0.8354, 0.2007, 0.75, 0.1514, 0.8183, 0.2106, 0.8183, 0.2894, 0.8354, 0.2993, 0.8354, 0.2007, 0.6817, 0.2894, 0.6646, 0.2993, 0.6646, 0.2007, 0.6817, 0.2106, 0.8183, 0.2894, 0.8354, 0.2993, 0.75, 0.3486, 0.75, 0.3288, 0.8183, 0.2106, 0.8354, 0.2007, 0.8354, 0.2993, 0.8183, 0.2894, 0.75, 0.3288, 0.75, 0.3486, 0.6646, 0.2993, 0.6817, 0.2894, 0.6817, 0.2106, 0.6646, 0.2007, 0.75, 0.1514, 0.75, 0.1712, 0.75, 0.1712, 0.75, 0.1514, 0.8354, 0.2007, 0.8183, 0.2106, 0.75, 0.3288, 0.8183, 0.2894, 0.8183, 0.2894, 0.75, 0.3288, 0.75, 0.3288, 0.6817, 0.2894, 0.6817, 0.2894, 0.75, 0.3288, 0.8183, 0.2894, 0.75, 0.3288, 0.75, 0.3288, 0.8183, 0.2894, 0.8183, 0.2106, 0.8183, 0.2894, 0.8183, 0.2894, 0.8183, 0.2106, 0.6817, 0.2106, 0.6817, 0.2894, 0.6817, 0.2894, 0.6817, 0.2106, 0.75, 0.309, 0.8011, 0.2795, 0.8011, 0.2205, 0.75, 0.191, 0.6989, 0.2205, 0.6989, 0.2795, 0.75, 0.1712, 0.8183, 0.2106, 0.8183, 0.2106, 0.75, 0.1712, 0.8183, 0.2894, 0.8183, 0.2106, 0.8183, 0.2106, 0.8183, 0.2894, 0.75, 0.1712, 0.6817, 0.2106, 0.6817, 0.2106, 0.75, 0.1712, 0.6817, 0.2894, 0.6817, 0.2106, 0.6817, 0.2106, 0.6817, 0.2894, 0.75, 0.309, 0.6989, 0.2795, 0.6989, 0.2205, 0.75, 0.191, 0.8011, 0.2205, 0.8011, 0.2795, 0.75, 0.309, 0.6989, 0.2795, 0.6817, 0.2894, 0.75, 0.3288, 0.6989, 0.2795, 0.6989, 0.2205, 0.6817, 0.2106, 0.6817, 0.2894, 0.6989, 0.2205, 0.75, 0.191, 0.75, 0.1712, 0.6817, 0.2106, 0.8011, 0.2795, 0.75, 0.309, 0.75, 0.3288, 0.8183, 0.2894, 0.75, 0.191, 0.8011, 0.2205, 0.8183, 0.2106, 0.75, 0.1712, 0.8011, 0.2205, 0.8011, 0.2795, 0.8183, 0.2894, 0.8183, 0.2106, 0.6817, 0.2894, 0.6817, 0.2106, 0.6989, 0.2205, 0.6989, 0.2795, 0.8183, 0.2894, 0.75, 0.3288, 0.75, 0.309, 0.8011, 0.2795, 0.8183, 0.2106, 0.8183, 0.2894, 0.8011, 0.2795, 0.8011, 0.2205, 0.75, 0.3288, 0.6817, 0.2894, 0.6989, 0.2795, 0.75, 0.309, 0.6817, 0.2106, 0.75, 0.1712, 0.75, 0.191, 0.6989, 0.2205, 0.75, 0.1712, 0.8183, 0.2106, 0.8011, 0.2205, 0.75, 0.191, 0.6817, 0.2894, 0.75, 0.3288, 0.75, 0.3288, 0.6817, 0.2894, 0.8333, 0.6574, 1.0, 0.6574, 1.0, 0.6574, 0.8333, 0.6574, 0.3333, 0.6574, 0.3333, 0.6574, 0.1667, 0.6574, 0.1667, 0.6574, 0.5, 0.6574, 0.6667, 0.6574, 0.6667, 0.6574, 0.5, 0.6574, 0.8333, 0.6574, 0.8333, 0.6574, 0.8333, 0.6574, 0.8333, 0.6574, -8.941e-08, 0.6574, -8.941e-08, 0.6574, -8.941e-08, 0.6574, -8.941e-08, 0.6574, 0.5, 0.6574, 0.5, 0.6574, 0.5, 0.6574, 0.5, 0.6574, -8.941e-08, 0.6574, 0.8333, 0.6574, 0.8333, 0.6574, -8.941e-08, 0.6574, 0.3333, 0.6574, 0.1667, 0.6574, 0.1667, 0.6574, 0.3333, 0.6574, 0.6667, 0.6574, 0.5, 0.6574, 0.5, 0.6574, 0.6667, 0.6574, 0.8333, 0.6574, 1.0, 0.6574, 1.0, 0.6574, 0.8333, 0.6574, 0.1667, 0.6574, 0.3333, 0.6574, 0.3333, 0.6574, 0.1667, 0.6574, 0.6667, 0.6574, 0.6667, 0.6574, 0.6667, 0.6574, 0.6667, 0.6574, 0.1667, 0.692, 0.1667, 0.6574, 0.3333, 0.6574, 0.3333, 0.692, 0.1667, 0.7457, -8.941e-08, 0.7457, -8.941e-08, 0.711, 0.1667, 0.711, 0.5, 0.7457, 0.5, 0.711, 0.6667, 0.711, 0.6667, 0.7457, 0.3333, 0.692, 0.3333, 0.6574, 0.5, 0.6574, 0.5, 0.692, 0.5, 0.692, 0.5, 0.6574, 0.6667, 0.6574, 0.6667, 0.692, 0.3333, 0.7457, 0.3333, 0.711, 0.5, 0.711, 0.5, 0.7457, 1.0, 0.711, 0.8333, 0.711, 0.8333, 0.711, 1.0, 0.711, 0.8333, 0.711, 0.6667, 0.711, 0.6667, 0.711, 0.8333, 0.711, 0.1667, 0.711, -8.941e-08, 0.711, -8.941e-08, 0.711, 0.1667, 0.711, 0.5, 0.711, 0.3333, 0.711, 0.3333, 0.711, 0.5, 0.711, 0.3333, 0.711, 0.1667, 0.711, 0.1667, 0.711, 0.3333, 0.711, 0.8333, 0.692, 1.0, 0.692, 1.0, 0.692, 0.8333, 0.692, 0.1667, 0.7457, 0.1667, 0.711, 0.3333, 0.711, 0.3333, 0.7457, 0.1667, 0.692, 0.3333, 0.692, 0.3333, 0.711, 0.1667, 0.711, 0.6667, 0.692, 0.8333, 0.692, 0.8333, 0.711, 0.6667, 0.711, 0.3333, 0.692, 0.5, 0.692, 0.5, 0.711, 0.3333, 0.711, 0.5, 0.692, 0.6667, 0.692, 0.6667, 0.711, 0.5, 0.711, 0.8333, 0.692, 1.0, 0.692, 1.0, 0.711, 0.8333, 0.711, 0.5, 0.692, 0.6667, 0.692, 0.6667, 0.692, 0.5, 0.692, 0.1667, 0.692, 0.3333, 0.692, 0.3333, 0.692, 0.1667, 0.692, 0.3333, 0.692, 0.5, 0.692, 0.5, 0.692, 0.3333, 0.692, -8.941e-08, 0.692, 0.1667, 0.692, 0.1667, 0.692, -8.941e-08, 0.692, 0.6667, 0.692, 0.8333, 0.692, 0.8333, 0.692, 0.6667, 0.692, 0.6667, 0.711, 0.5, 0.711, 0.5, 0.711, 0.6667, 0.711, 0.3888, 0.3301, 0.25, 0.4102, 0.1112, 0.3301, 0.1112, 0.1699, 0.25, 0.08978, 0.3888, 0.1699])
me_icosphere.materials.append(mat_shuggar)
me_icosphere.materials.append(mat_at_base)
me_icosphere.use_remesh_fix_poles = True
me_icosphere.use_remesh_preserve_attributes = False
me_icosphere.use_mirror_vertex_groups = False
me_icosphere.update()
me_icosphere_001 = bpy.data.meshes.new('Icosphere.001')
me_icosphere_001.from_pydata([(6.423, -0.7595, -0.4385), (6.662, -0.5083, -0.2934), (6.662, 0.5083, -0.2934), (6.423, 0.7595, -0.4385), (6.423, -8.519e-08, -0.877), (6.662, -6.701e-08, -0.5869), (4.173, 0.6062, 0.35), (4.173, 7.392e-08, 0.7), (4.173, -0.6062, 0.35), (4.173, -0.6062, -0.35), (4.173, -5.125e-08, -0.7), (4.173, 0.6062, -0.35), (3.844, -0.3564, -0.2058), (3.844, -0.3564, 0.2058), (3.844, -2.783e-08, -0.4116), (3.844, 4.577e-08, 0.4116), (3.844, 0.3564, -0.2058), (3.844, 0.3564, 0.2058), (6.218, 0.6062, -0.35), (6.218, -6.699e-08, -0.7), (6.218, -0.6062, -0.35), (6.218, -0.6062, 0.35), (6.218, 5.818e-08, 0.7), (6.218, 0.6062, 0.35), (6.662, -0.5083, 0.2934), (6.423, -0.7595, 0.4385), (6.662, 4.022e-08, 0.5869), (6.423, 6.182e-08, 0.877), (6.662, 0.5083, 0.2934), (6.423, 0.7595, 0.4385), (-6.423, -0.7595, -0.4385), (-6.662, -0.5083, -0.2934), (-6.662, 0.5083, -0.2934), (-6.423, 0.7595, -0.4385), (-6.423, -8.519e-08, -0.877), (-6.662, -6.701e-08, -0.5869), (-4.173, 0.6062, 0.35), (-4.173, 7.392e-08, 0.7), (-4.173, -0.6062, 0.35), (-4.173, -0.6062, -0.35), (-4.173, -5.125e-08, -0.7), (-4.173, 0.6062, -0.35), (-3.844, -0.3564, -0.2058), (-3.844, -0.3564, 0.2058), (-3.844, -2.783e-08, -0.4116), (-3.844, 4.577e-08, 0.4116), (-3.844, 0.3564, -0.2058), (-3.844, 0.3564, 0.2058), (-6.218, 0.6062, -0.35), (-6.218, -6.699e-08, -0.7), (-6.218, -0.6062, -0.35), (-6.218, -0.6062, 0.35), (-6.218, 5.818e-08, 0.7), (-6.218, 0.6062, 0.35), (-6.662, -0.5083, 0.2934), (-6.423, -0.7595, 0.4385), (-6.662, 4.022e-08, 0.5869), (-6.423, 6.182e-08, 0.877), (-6.662, 0.5083, 0.2934), (-6.423, 0.7595, 0.4385), (-0.6824, -0.1335, -0.5894), (-0.8208, -0.003931, -0.824), (-0.8208, 0.7141, -0.4094), (-0.6824, 0.5758, -0.1799), (-0.6824, 0.5758, 0.1791), (-0.8208, 0.7141, 0.4085), (-0.373, 0.3564, 0.2058), (-0.373, 0.3564, -0.2058), (-0.373, 4.747e-08, 0.4116), (-0.373, -2.612e-08, -0.4116), (-0.373, -0.3564, 0.2058), (-0.373, -0.3564, -0.2058), (-1.394, 0.3564, 0.2058), (-1.194, 0.1564, 0.09032), (-1.194, 0.1564, -0.09032), (-1.394, 0.3564, -0.2058), (-1.194, 7.451e-09, 0.1806), (-1.394, 4.732e-08, 0.4116), (-1.394, -2.628e-08, -0.4116), (-1.194, -2.98e-08, -0.1806), (-1.394, -0.3564, 0.2058), (-1.194, -0.1564, 0.09032), (-1.194, -0.1564, -0.09032), (-1.394, -0.3564, -0.2058), (-0.6824, -0.4444, -0.4099), (-0.8208, -0.7123, -0.415), (-0.8208, -0.7123, 0.4141), (-0.6824, -0.4444, 0.4091), (-0.6824, -0.1335, 0.5886), (-0.8208, -0.00393, 0.8231), (-0.8208, -0.00393, 0.8231), (-0.8208, -0.7123, 0.4141), (-0.8208, -0.003931, -0.824), (-0.6824, -0.1335, -0.5894), (-0.6824, -0.4444, 0.4091), (-0.6824, -0.4444, -0.4099), (-0.8208, -0.7123, -0.415), (-0.6824, 0.5758, -0.1799), (-0.8208, 0.7141, -0.4094), (-0.6824, -0.1335, 0.5886), (-0.6824, 0.5758, 0.1791), (-0.8208, 0.7141, 0.4085), (-0.8208, -0.00393, 0.8231), (-0.8208, -0.7123, 0.4141), (-0.8208, -0.003931, -0.824), (-0.6824, -0.1335, -0.5894), (-0.6824, -0.4444, 0.4091), (-0.6824, -0.4444, -0.4099), (-0.8208, -0.7123, -0.415), (-0.6824, 0.5758, -0.1799), (-0.8208, 0.7141, -0.4094), (-0.6824, -0.1335, 0.5886), (-0.6824, 0.5758, 0.1791), (-0.8208, 0.7141, 0.4085), (0.5628, -0.00393, 0.8231), (0.5628, -0.7123, 0.4141), (0.5628, -0.003931, -0.824), (0.7012, -0.1335, -0.5894), (0.7012, -0.4444, 0.4091), (0.7012, -0.4444, -0.4099), (0.5628, -0.7123, -0.415), (0.7012, 0.5758, -0.1799), (0.5628, 0.7141, -0.4094), (0.7012, -0.1335, 0.5886), (0.7012, 0.5758, 0.1791), (0.5628, 0.7141, 0.4085), (0.3553, -0.4444, 0.4091), (0.2169, -0.7123, 0.4141), (0.3553, -0.1335, 0.5886), (0.2169, -0.00393, 0.8231), (0.3553, -0.4444, -0.4099), (0.3553, -0.1335, -0.5894), (0.2169, -0.003931, -0.824), (0.2169, -0.7123, -0.415), (0.3553, 0.5758, -0.1799), (0.3553, 0.5758, 0.1791), (0.2169, 0.7141, -0.4094), (0.2169, 0.7141, 0.4085), (0.5628, 0.1821, -0.7213), (0.7012, 0.01061, -0.4333), (0.5628, -0.7163, 0.2017), (0.7012, -0.3812, 0.2062), (0.7012, -0.3812, -0.2071), (0.5628, -0.7163, -0.2026), (0.7012, 0.3685, -0.2266), (0.5628, 0.5322, -0.5191), (0.7012, 0.01061, 0.4324), (0.5628, 0.1821, 0.7204), (0.7012, 0.3685, 0.2258), (0.5628, 0.5322, 0.5183), (0.3553, -0.3989, 0.2015), (0.3553, -0.3989, -0.2024), (0.2169, 0.1821, -0.7213), (0.3553, 0.02354, 0.4454), (0.3553, 0.3733, -0.2443), (0.2169, 0.5322, -0.5191), (0.2169, -0.7163, 0.2017), (0.2169, 0.1821, 0.7204), (0.3553, 0.02354, -0.4463), (0.2169, -0.7163, -0.2026), (0.3553, 0.3733, 0.2435), (0.2169, 0.5322, 0.5183), (-0.129, -0.7123, 0.4141), (-0.4749, -0.7123, 0.4141), (-0.129, -0.00393, 0.8231), (-0.4749, -0.00393, 0.8231), (-0.3365, -0.4444, 0.4091), (0.009391, -0.4444, 0.4091), (-0.3365, -0.1335, 0.5886), (0.009391, -0.1335, 0.5886), (0.009391, -0.1335, -0.5894), (-0.3365, -0.1335, -0.5894), (-0.129, -0.7123, -0.415), (-0.4749, -0.7123, -0.415), (-0.3365, -0.4444, -0.4099), (0.009391, -0.4444, -0.4099), (-0.4749, -0.003931, -0.824), (-0.129, -0.003931, -0.824), (0.009391, 0.5758, 0.1791), (-0.3365, 0.5758, 0.1791), (-0.129, 0.7141, 0.4085), (-0.4749, 0.7141, 0.4085), (-0.3365, 0.5758, -0.1799), (0.009391, 0.5758, -0.1799), (-0.4749, 0.7141, -0.4094), (-0.129, 0.7141, -0.4094), (-0.3365, -0.3502, 0.2459), (0.009391, -0.3502, 0.2459), (-0.3365, -0.03929, 0.4254), (0.009391, -0.03929, 0.4254), (0.009391, -0.03929, -0.4263), (-0.3365, -0.03929, -0.4263), (-0.3365, -0.3502, -0.2468), (0.009391, -0.3502, -0.2468), (0.009391, 0.3874, 0.1791), (-0.3365, 0.3874, 0.1791), (-0.3365, 0.3874, -0.1799), (0.009391, 0.3874, -0.1799), (0.07851, 0.3564, 0.2058), (0.07851, 4.722e-08, 0.4116), (0.07851, 0.3564, -0.2058), (0.07851, -2.638e-08, -0.4116), (0.07851, -0.3564, 0.2058), (0.07851, -0.3564, -0.2058), (-0.373, 0.5685, 1.396), (-0.373, 0.925, 1.191), (-0.373, -1.494, -0.2058), (-0.373, -1.494, 0.2058), (-0.373, 0.925, -1.191), (-0.373, 0.5685, -1.396), (0.07851, 0.925, 1.191), (0.07851, 0.925, -1.191), (0.07851, 0.5685, -1.396), (0.07851, -1.494, -0.2058), (0.07851, 0.5685, 1.396), (0.07851, -1.494, 0.2058)], [], [(6, 23, 18, 11), (200, 201, 212, 211), (5, 2, 28, 26, 24, 1), (10, 19, 20, 9), (7, 22, 23, 6), (8, 21, 22, 7), (9, 20, 21, 8), (6, 11, 16, 17), (7, 6, 17, 15), (8, 7, 15, 13), (10, 9, 12, 14), (11, 10, 14, 16), (203, 71, 69, 201), (9, 8, 13, 12), (23, 22, 27, 29), (20, 19, 4, 0), (18, 23, 29, 3), (22, 21, 25, 27), (21, 20, 0, 25), (19, 18, 3, 4), (11, 18, 19, 10), (4, 3, 2, 5), (0, 4, 5, 1), (25, 0, 1, 24), (27, 25, 24, 26), (29, 27, 26, 28), (3, 29, 28, 2), (33, 32, 58, 59), (50, 30, 34, 49), (49, 34, 33, 48), (53, 59, 57, 52), (52, 57, 55, 51), (59, 58, 56, 57), (38, 37, 52, 51), (39, 38, 51, 50), (41, 40, 49, 48), (36, 47, 46, 41), (36, 41, 48, 53), (38, 43, 45, 37), (48, 33, 59, 53), (37, 45, 47, 36), (55, 54, 31, 30), (40, 39, 50, 49), (35, 31, 54, 56, 58, 32), (51, 55, 30, 50), (39, 42, 43, 38), (40, 44, 42, 39), (41, 46, 44, 40), (44, 46, 75, 78), (34, 35, 32, 33), (37, 36, 53, 52), (45, 43, 80, 77), (30, 31, 35, 34), (57, 56, 54, 55), (43, 42, 83, 80), (42, 44, 78, 83), (47, 45, 77, 72), (73, 76, 81, 82, 79, 74), (88, 89, 90, 99), (198, 200, 67, 66), (202, 70, 207, 215), (199, 68, 70, 202), (67, 200, 211, 208), (66, 67, 69, 71, 70, 68), (78, 79, 60, 61), (72, 73, 64, 65), (74, 79, 78, 75), (82, 81, 80, 83), (76, 73, 72, 77), (47, 72, 75, 46), (62, 65, 101, 98), (61, 60, 93, 92), (73, 74, 63, 64), (79, 82, 84, 60), (76, 77, 89, 88), (74, 75, 62, 63), (77, 80, 86, 89), (75, 72, 65, 62), (82, 83, 85, 84), (83, 78, 61, 85), (80, 81, 87, 86), (96, 92, 104, 108), (93, 95, 107, 105), (91, 94, 106, 103), (86, 87, 94, 91), (60, 84, 95, 93), (65, 64, 100, 101), (85, 61, 92, 96), (84, 85, 96, 95), (87, 88, 99, 94), (89, 86, 91, 90), (64, 63, 97, 100), (63, 62, 98, 97), (133, 132, 116, 120), (123, 118, 141, 146), (135, 134, 154, 160), (95, 96, 108, 107), (94, 99, 111, 106), (90, 91, 103, 102), (100, 97, 109, 112), (97, 98, 110, 109), (101, 100, 112, 113), (92, 93, 105, 104), (98, 101, 113, 110), (99, 90, 102, 111), (124, 121, 122, 125), (117, 119, 120, 116), (118, 123, 114, 115), (118, 115, 140, 141), (119, 117, 139, 142), (129, 127, 115, 114), (134, 136, 155, 154), (127, 126, 150, 156), (116, 132, 152, 138), (117, 116, 138, 139), (136, 137, 125, 122), (131, 130, 151, 158), (169, 164, 129, 128), (164, 162, 127, 129), (167, 169, 128, 126), (162, 167, 126, 127), (177, 170, 131, 132), (175, 172, 133, 130), (170, 175, 130, 131), (172, 177, 132, 133), (185, 180, 137, 136), (180, 178, 135, 137), (183, 185, 136, 134), (178, 183, 134, 135), (158, 151, 142, 139), (152, 155, 145, 138), (158, 154, 155, 152), (157, 147, 149, 161), (153, 157, 161, 160), (152, 158, 139, 138), (153, 157, 147, 146), (115, 127, 156, 140), (120, 119, 142, 143), (124, 125, 149, 148), (122, 121, 144, 145), (129, 114, 147, 157), (114, 123, 146, 147), (133, 120, 143, 159), (128, 129, 157, 153), (125, 137, 161, 149), (132, 131, 158, 152), (121, 124, 148, 144), (136, 122, 145, 155), (130, 133, 159, 151), (126, 128, 153, 150), (137, 135, 160, 161), (150, 151, 159, 156), (156, 159, 143, 140), (140, 143, 142, 141), (141, 142, 151, 150), (138, 145, 144, 139), (139, 144, 154, 158), (147, 146, 148, 149), (103, 106, 166, 163), (163, 166, 167, 162), (106, 111, 168, 166), (178, 179, 195, 194), (102, 103, 163, 165), (165, 163, 162, 164), (111, 102, 165, 168), (168, 165, 164, 169), (108, 104, 176, 173), (173, 176, 177, 172), (105, 107, 174, 171), (171, 174, 192, 191), (107, 108, 173, 174), (174, 173, 172, 175), (104, 105, 171, 176), (176, 171, 170, 177), (112, 109, 182, 179), (167, 166, 186, 187), (109, 110, 184, 182), (182, 184, 185, 183), (113, 112, 179, 181), (181, 179, 178, 180), (110, 113, 181, 184), (184, 181, 180, 185), (186, 188, 189, 187), (191, 192, 193, 190), (195, 196, 197, 194), (179, 182, 196, 195), (182, 183, 197, 196), (166, 168, 188, 186), (175, 170, 190, 193), (170, 171, 191, 190), (183, 178, 194, 197), (168, 169, 189, 188), (174, 175, 193, 192), (169, 167, 187, 189), (17, 198, 199, 15), (15, 199, 202, 13), (13, 202, 203, 12), (17, 16, 200, 198), (12, 203, 201, 14), (14, 201, 200, 16), (212, 209, 208, 211), (215, 207, 206, 213), (210, 205, 204, 214), (69, 67, 208, 209), (68, 199, 214, 204), (203, 202, 215, 213), (201, 69, 209, 212), (198, 66, 205, 210), (199, 198, 210, 214), (70, 71, 206, 207), (71, 203, 213, 206), (66, 68, 204, 205), (81, 76, 88, 87)])
me_icosphere_001.polygons.foreach_set('material_index', [0, 1, 0, 0, 0, 0, 0, 0, 0, 0, 0, 0, 1, 0, 0, 0, 0, 0, 0, 0, 0, 0, 0, 0, 0, 0, 0, 0, 0, 0, 0, 0, 0, 0, 0, 0, 0, 0, 0, 0, 0, 0, 0, 0, 0, 0, 0, 0, 0, 0, 0, 0, 0, 0, 0, 0, 0, 1, 1, 1, 1, 1, 1, 1, 1, 1, 1, 1, 1, 0, 1, 1, 1, 1, 1, 1, 1, 1, 1, 1, 1, 1, 1, 1, 1, 1, 1, 1, 1, 1, 1, 1, 1, 1, 1, 1, 1, 1, 1, 1, 1, 1, 1, 1, 1, 1, 1, 1, 1, 1, 1, 1, 1, 1, 1, 1, 1, 1, 1, 1, 1, 1, 1, 1, 1, 1, 1, 1, 1, 1, 1, 1, 1, 1, 1, 1, 1, 1, 1, 1, 1, 1, 1, 1, 1, 1, 1, 1, 1, 1, 1, 1, 1, 1, 1, 1, 1, 1, 1, 1, 1, 1, 1, 1, 1, 1, 1, 1, 1, 1, 1, 1, 1, 1, 1, 1, 1, 1, 1, 1, 1, 1, 1, 1, 1, 1, 1, 1, 1, 1, 1, 1, 1, 1, 0, 0, 0, 0, 0, 0, 1, 1, 1, 1, 1, 1, 1, 1, 1, 1, 1, 1, 1])
_uv = me_icosphere_001.uv_layers.new(name='UVMap')
_uv.uv.foreach_set('vector', [0.1667, 0.7927, 0.1667, 0.9814, -8.941e-08, 0.9814, -8.941e-08, 0.7927, 1.0, 0.7162, 0.8333, 0.7162, 0.8333, 0.7162, 1.0, 0.7162, 0.3888, 0.3301, 0.25, 0.4102, 0.1112, 0.3301, 0.1112, 0.1699, 0.25, 0.08978, 0.3888, 0.1699, 0.8333, 0.7927, 0.8333, 0.9814, 0.6667, 0.9814, 0.6667, 0.7927, 0.3333, 0.7927, 0.3333, 0.9814, 0.1667, 0.9814, 0.1667, 0.7927, 0.5, 0.7927, 0.5, 0.9814, 0.3333, 0.9814, 0.3333, 0.7927, 0.6667, 0.7927, 0.6667, 0.9814, 0.5, 0.9814, 0.5, 0.7927, 0.1667, 0.7927, -8.941e-08, 0.7927, -8.941e-08, 0.7457, 0.1667, 0.7457, 0.3333, 0.7927, 0.1667, 0.7927, 0.1667, 0.7457, 0.3333, 0.7457, 0.5, 0.7927, 0.3333, 0.7927, 0.3333, 0.7457, 0.5, 0.7457, 0.8333, 0.7927, 0.6667, 0.7927, 0.6667, 0.7457, 0.8333, 0.7457, 1.0, 0.7927, 0.8333, 0.7927, 0.8333, 0.7457, 1.0, 0.7457, 0.6667, 0.7162, 0.6667, 0.711, 0.8333, 0.711, 0.8333, 0.7162, 0.6667, 0.7927, 0.5, 0.7927, 0.5, 0.7457, 0.6667, 0.7457, 0.1667, 0.9814, 0.3333, 0.9814, 0.3333, 0.9814, 0.1667, 0.9814, 0.6667, 0.9814, 0.8333, 0.9814, 0.8333, 0.9814, 0.6667, 0.9814, -8.941e-08, 0.9814, 0.1667, 0.9814, 0.1667, 0.9814, -8.941e-08, 0.9814, 0.3333, 0.9814, 0.5, 0.9814, 0.5, 0.9814, 0.3333, 0.9814, 0.5, 0.9814, 0.6667, 0.9814, 0.6667, 0.9814, 0.5, 0.9814, 0.8333, 0.9814, 1.0, 0.9814, 1.0, 0.9814, 0.8333, 0.9814, 1.0, 0.7927, 1.0, 0.9814, 0.8333, 0.9814, 0.8333, 0.7927, 0.4578, 0.37, 0.25, 0.49, 0.25, 0.4102, 0.3888, 0.3301, 0.4578, 0.13, 0.4578, 0.37, 0.3888, 0.3301, 0.3888, 0.1699, 0.25, 0.01, 0.4578, 0.13, 0.3888, 0.1699, 0.25, 0.08978, 0.04215, 0.13, 0.25, 0.01, 0.25, 0.08978, 0.1112, 0.1699, 0.04215, 0.37, 0.04215, 0.13, 0.1112, 0.1699, 0.1112, 0.3301, 0.25, 0.49, 0.04215, 0.37, 0.1112, 0.3301, 0.25, 0.4102, 0.25, 0.49, 0.25, 0.4102, 0.1112, 0.3301, 0.04215, 0.37, 0.6667, 0.9814, 0.6667, 0.9814, 0.8333, 0.9814, 0.8333, 0.9814, 0.8333, 0.9814, 0.8333, 0.9814, 1.0, 0.9814, 1.0, 0.9814, 0.1667, 0.9814, 0.1667, 0.9814, 0.3333, 0.9814, 0.3333, 0.9814, 0.3333, 0.9814, 0.3333, 0.9814, 0.5, 0.9814, 0.5, 0.9814, 0.04215, 0.37, 0.1112, 0.3301, 0.1112, 0.1699, 0.04215, 0.13, 0.5, 0.7927, 0.3333, 0.7927, 0.3333, 0.9814, 0.5, 0.9814, 0.6667, 0.7927, 0.5, 0.7927, 0.5, 0.9814, 0.6667, 0.9814, 1.0, 0.7927, 0.8333, 0.7927, 0.8333, 0.9814, 1.0, 0.9814, 0.1667, 0.7927, 0.1667, 0.7457, -8.941e-08, 0.7457, -8.941e-08, 0.7927, 0.1667, 0.7927, -8.941e-08, 0.7927, -8.941e-08, 0.9814, 0.1667, 0.9814, 0.5, 0.7927, 0.5, 0.7457, 0.3333, 0.7457, 0.3333, 0.7927, -8.941e-08, 0.9814, -8.941e-08, 0.9814, 0.1667, 0.9814, 0.1667, 0.9814, 0.3333, 0.7927, 0.3333, 0.7457, 0.1667, 0.7457, 0.1667, 0.7927, 0.25, 0.01, 0.25, 0.08978, 0.3888, 0.1699, 0.4578, 0.13, 0.8333, 0.7927, 0.6667, 0.7927, 0.6667, 0.9814, 0.8333, 0.9814, 0.3888, 0.3301, 0.3888, 0.1699, 0.25, 0.08978, 0.1112, 0.1699, 0.1112, 0.3301, 0.25, 0.4102, 0.5, 0.9814, 0.5, 0.9814, 0.6667, 0.9814, 0.6667, 0.9814, 0.6667, 0.7927, 0.6667, 0.7457, 0.5, 0.7457, 0.5, 0.7927, 0.8333, 0.7927, 0.8333, 0.7457, 0.6667, 0.7457, 0.6667, 0.7927, 1.0, 0.7927, 1.0, 0.7457, 0.8333, 0.7457, 0.8333, 0.7927, 0.8333, 0.7457, 1.0, 0.7457, 1.0, 0.7141, 0.8333, 0.7141, 0.4578, 0.37, 0.3888, 0.3301, 0.25, 0.4102, 0.25, 0.49, 0.3333, 0.7927, 0.1667, 0.7927, 0.1667, 0.9814, 0.3333, 0.9814, 0.3333, 0.7457, 0.5, 0.7457, 0.5, 0.7141, 0.3333, 0.7141, 0.4578, 0.13, 0.3888, 0.1699, 0.3888, 0.3301, 0.4578, 0.37, 0.04215, 0.13, 0.1112, 0.1699, 0.25, 0.08978, 0.25, 0.01, 0.5, 0.7457, 0.6667, 0.7457, 0.6667, 0.7141, 0.5, 0.7141, 0.6667, 0.7457, 0.8333, 0.7457, 0.8333, 0.7141, 0.6667, 0.7141, 0.1667, 0.7457, 0.3333, 0.7457, 0.3333, 0.7141, 0.1667, 0.7141, 0.4709, 0.711, 0.4458, 0.711, 0.532, 0.711, 0.6347, 0.711, 0.7209, 0.711, 0.6958, 0.711, 0.4458, 0.711, 0.3333, 0.7141, 0.3333, 0.7141, 0.4458, 0.711, 0.1667, 0.7162, -8.941e-08, 0.7162, -8.941e-08, 0.711, 0.1667, 0.711, 0.5, 0.7162, 0.5, 0.711, 0.5, 0.711, 0.5, 0.7162, 0.3333, 0.7162, 0.3333, 0.711, 0.5, 0.711, 0.5, 0.7162, -8.941e-08, 0.711, -8.941e-08, 0.7162, -8.941e-08, 0.7162, -8.941e-08, 0.711, 0.1667, 0.711, 1.0, 0.711, 0.8333, 0.711, 0.6667, 0.711, 0.5, 0.711, 0.3333, 0.711, 0.8333, 0.7141, 0.7209, 0.711, 0.7209, 0.711, 0.8333, 0.7141, 0.1667, 0.7141, 0.4709, 0.711, 0.4709, 0.711, 0.1667, 0.7141, 0.6958, 0.711, 0.7209, 0.711, 0.8333, 0.7141, 1.0, 0.7141, 0.6347, 0.711, 0.532, 0.711, 0.5, 0.7141, 0.6667, 0.7141, 0.4458, 0.711, 0.4709, 0.711, 0.1667, 0.7141, 0.3333, 0.7141, 0.1667, 0.7457, 0.1667, 0.7141, -8.941e-08, 0.7141, -8.941e-08, 0.7457, -8.941e-08, 0.7141, 0.1667, 0.7141, 0.1667, 0.7141, -8.941e-08, 0.7141, 0.8333, 0.7141, 0.7209, 0.711, 0.7209, 0.711, 0.8333, 0.7141, 0.4709, 0.711, 0.6958, 0.711, 0.6958, 0.711, 0.4709, 0.711, 0.7209, 0.711, 0.6347, 0.711, 0.6347, 0.711, 0.7209, 0.711, 0.4458, 0.711, 0.3333, 0.7141, 0.3333, 0.7141, 0.4458, 0.711, 0.6958, 0.711, 1.0, 0.7141, 1.0, 0.7141, 0.6958, 0.711, 0.3333, 0.7141, 0.5, 0.7141, 0.5, 0.7141, 0.3333, 0.7141, -8.941e-08, 0.7141, 0.1667, 0.7141, 0.1667, 0.7141, -8.941e-08, 0.7141, 0.6347, 0.711, 0.6667, 0.7141, 0.6667, 0.7141, 0.6347, 0.711, 0.6667, 0.7141, 0.8333, 0.7141, 0.8333, 0.7141, 0.6667, 0.7141, 0.5, 0.7141, 0.532, 0.711, 0.532, 0.711, 0.5, 0.7141, 0.6667, 0.7141, 0.8333, 0.7141, 0.8333, 0.7141, 0.6667, 0.7141, 0.7209, 0.711, 0.6347, 0.711, 0.6347, 0.711, 0.7209, 0.711, 0.5, 0.7141, 0.532, 0.711, 0.532, 0.711, 0.5, 0.7141, 0.5, 0.7141, 0.532, 0.711, 0.532, 0.711, 0.5, 0.7141, 0.7209, 0.711, 0.6347, 0.711, 0.6347, 0.711, 0.7209, 0.711, 0.1667, 0.7141, 0.4709, 0.711, 0.4709, 0.711, 0.1667, 0.7141, 0.6667, 0.7141, 0.8333, 0.7141, 0.8333, 0.7141, 0.6667, 0.7141, 0.6347, 0.711, 0.6667, 0.7141, 0.6667, 0.7141, 0.6347, 0.711, 0.532, 0.711, 0.4458, 0.711, 0.4458, 0.711, 0.532, 0.711, 0.3333, 0.7141, 0.5, 0.7141, 0.5, 0.7141, 0.3333, 0.7141, 0.4709, 0.711, 0.6958, 0.711, 0.6958, 0.711, 0.4709, 0.711, 0.6958, 0.711, 1.0, 0.7141, 1.0, 0.7141, 0.6958, 0.711, 0.6667, 0.7141, 0.8333, 0.7141, 0.8333, 0.7141, 0.6667, 0.7141, 0.4458, 0.711, 0.532, 0.711, 0.532, 0.711, 0.4458, 0.711, 0.4709, 0.711, 0.6958, 0.711, 0.6958, 0.711, 0.4709, 0.711, 0.6347, 0.711, 0.6667, 0.7141, 0.6667, 0.7141, 0.6347, 0.711, 0.532, 0.711, 0.4458, 0.711, 0.4458, 0.711, 0.532, 0.711, 0.3333, 0.7141, 0.5, 0.7141, 0.5, 0.7141, 0.3333, 0.7141, 0.4709, 0.711, 0.6958, 0.711, 0.6958, 0.711, 0.4709, 0.711, 0.6958, 0.711, 1.0, 0.7141, 1.0, 0.7141, 0.6958, 0.711, 0.1667, 0.7141, 0.4709, 0.711, 0.4709, 0.711, 0.1667, 0.7141, 0.8333, 0.7141, 0.7209, 0.711, 0.7209, 0.711, 0.8333, 0.7141, -8.941e-08, 0.7141, 0.1667, 0.7141, 0.1667, 0.7141, -8.941e-08, 0.7141, 0.4458, 0.711, 0.3333, 0.7141, 0.3333, 0.7141, 0.4458, 0.711, 0.4709, 0.711, 0.6958, 0.711, 1.0, 0.711, 0.1667, 0.711, 0.7209, 0.711, 0.6347, 0.711, 0.6667, 0.7141, 0.8333, 0.7141, 0.532, 0.711, 0.4458, 0.711, 0.3333, 0.7141, 0.5, 0.7141, 0.532, 0.711, 0.5, 0.7141, 0.5, 0.7141, 0.532, 0.711, 0.6347, 0.711, 0.7209, 0.711, 0.7209, 0.711, 0.6347, 0.711, 0.3333, 0.7141, 0.5, 0.7141, 0.5, 0.7141, 0.3333, 0.7141, 0.6958, 0.711, 1.0, 0.7141, 1.0, 0.7141, 0.6958, 0.711, 0.5, 0.7141, 0.532, 0.711, 0.532, 0.711, 0.5, 0.7141, 0.8333, 0.7141, 0.8333, 0.7141, 0.8333, 0.7141, 0.8333, 0.7141, 0.7209, 0.711, 0.8333, 0.7141, 0.8333, 0.7141, 0.7209, 0.711, -8.941e-08, 0.7141, 0.1667, 0.7141, 0.1667, 0.7141, -8.941e-08, 0.7141, 0.7209, 0.711, 0.6347, 0.711, 0.6347, 0.711, 0.7209, 0.711, 0.4458, 0.711, 0.3333, 0.7141, 0.3333, 0.7141, 0.4458, 0.711, 0.3333, 0.7141, 0.5, 0.7141, 0.5, 0.7141, 0.3333, 0.7141, 0.532, 0.711, 0.4458, 0.711, 0.4458, 0.711, 0.532, 0.711, 0.5, 0.7141, 0.532, 0.711, 0.532, 0.711, 0.5, 0.7141, 0.8333, 0.7141, 0.7209, 0.711, 0.7209, 0.711, 0.8333, 0.7141, 0.6347, 0.711, 0.6667, 0.7141, 0.6667, 0.7141, 0.6347, 0.711, 0.7209, 0.711, 0.6347, 0.711, 0.6347, 0.711, 0.7209, 0.711, 0.6667, 0.7141, 0.8333, 0.7141, 0.8333, 0.7141, 0.6667, 0.7141, -8.941e-08, 0.7141, 0.1667, 0.7141, 0.1667, 0.7141, -8.941e-08, 0.7141, 0.1667, 0.7141, 0.4709, 0.711, 0.4709, 0.711, 0.1667, 0.7141, 0.6958, 0.711, 1.0, 0.7141, 1.0, 0.7141, 0.6958, 0.711, 0.4709, 0.711, 0.6958, 0.711, 0.6958, 0.711, 0.4709, 0.711, 0.7209, 0.711, 0.6347, 0.711, 0.6347, 0.711, 0.7209, 0.711, 0.0, 0.0, 0.0, 0.0, 0.0, 0.0, 0.0, 0.0, 0.0, 0.0, 0.0, 0.0, 0.0, 0.0, 0.0, 0.0, 0.0, 0.0, 0.0, 0.0, 0.0, 0.0, 0.0, 0.0, 0.0, 0.0, 0.0, 0.0, 0.0, 0.0, 0.0, 0.0, 0.8333, 0.7141, 0.7209, 0.711, 0.7209, 0.711, 0.8333, 0.7141, 0.4458, 0.711, 0.3333, 0.7141, 0.3333, 0.7141, 0.4458, 0.711, 0.5, 0.7141, 0.5, 0.7141, 0.5, 0.7141, 0.5, 0.7141, 0.6667, 0.7141, 0.6347, 0.711, 0.6347, 0.711, 0.6667, 0.7141, 0.4709, 0.711, 0.1667, 0.711, 0.1667, 0.711, 0.4709, 0.711, 1.0, 0.711, 0.6958, 0.711, 0.6958, 0.711, 1.0, 0.711, 0.3333, 0.7141, 0.3333, 0.7141, 0.3333, 0.7141, 0.3333, 0.7141, 0.3333, 0.7141, 0.4458, 0.711, 0.4458, 0.711, 0.3333, 0.7141, 0.6667, 0.7141, 0.6667, 0.7141, 0.6667, 0.7141, 0.6667, 0.7141, 0.4458, 0.711, 0.3333, 0.7141, 0.3333, 0.7141, 0.4458, 0.711, 0.1667, 0.7141, 0.1667, 0.7141, 0.1667, 0.7141, 0.1667, 0.7141, 0.8333, 0.7141, 0.7209, 0.711, 0.7209, 0.711, 0.8333, 0.7141, 0.6958, 0.711, 0.4709, 0.711, 0.4709, 0.711, 0.6958, 0.711, -8.941e-08, 0.7141, -8.941e-08, 0.7141, -8.941e-08, 0.7141, -8.941e-08, 0.7141, 0.6347, 0.711, 0.6667, 0.7141, 0.6667, 0.7141, 0.6347, 0.711, 0.532, 0.711, 0.4458, 0.711, 0.4458, 0.711, 0.532, 0.711, 0.1667, 0.7141, 0.4709, 0.711, 0.4709, 0.711, 0.1667, 0.7141, 0.0, 0.0, 0.0, 0.0, 0.0, 0.0, 0.0, 0.0, 0.0, 0.0, 0.0, 0.0, 0.0, 0.0, 0.0, 0.0, 0.0, 0.0, 0.0, 0.0, 0.0, 0.0, 0.0, 0.0, 0.0, 0.0, 0.0, 0.0, 0.0, 0.0, 0.0, 0.0, 0.0, 0.0, 0.0, 0.0, 0.0, 0.0, 0.0, 0.0, 0.0, 0.0, 0.0, 0.0, 0.0, 0.0, 0.0, 0.0, 0.0, 0.0, 0.0, 0.0, 0.0, 0.0, 0.0, 0.0, 0.5, 0.7141, 0.532, 0.711, 0.532, 0.711, 0.5, 0.7141, 0.5, 0.7141, 0.532, 0.711, 0.532, 0.711, 0.5, 0.7141, 0.532, 0.711, 0.4458, 0.711, 0.4458, 0.711, 0.532, 0.711, 0.4709, 0.711, 0.4709, 0.711, 0.4709, 0.711, 0.4709, 0.711, 0.3333, 0.7141, 0.5, 0.7141, 0.5, 0.7141, 0.3333, 0.7141, 0.3333, 0.7141, 0.5, 0.7141, 0.5, 0.7141, 0.3333, 0.7141, 0.4458, 0.711, 0.3333, 0.7141, 0.3333, 0.7141, 0.4458, 0.711, 0.4458, 0.711, 0.3333, 0.7141, 0.3333, 0.7141, 0.4458, 0.711, 0.6667, 0.7141, 0.8333, 0.7141, 0.8333, 0.7141, 0.6667, 0.7141, 0.6667, 0.7141, 0.8333, 0.7141, 0.8333, 0.7141, 0.6667, 0.7141, 0.7209, 0.711, 0.6347, 0.711, 0.6347, 0.711, 0.7209, 0.711, 0.7209, 0.711, 0.6347, 0.711, 0.6347, 0.711, 0.7209, 0.711, 0.6347, 0.711, 0.6667, 0.7141, 0.6667, 0.7141, 0.6347, 0.711, 0.6347, 0.711, 0.6667, 0.7141, 0.6667, 0.7141, 0.6347, 0.711, 0.8333, 0.7141, 0.7209, 0.711, 0.7209, 0.711, 0.8333, 0.7141, 0.8333, 0.7141, 0.7209, 0.711, 0.7209, 0.711, 0.8333, 0.7141, 0.4709, 0.711, 0.6958, 0.711, 0.6958, 0.711, 0.4709, 0.711, 0.532, 0.711, 0.532, 0.711, 0.532, 0.711, 0.532, 0.711, 0.6958, 0.711, 1.0, 0.7141, 1.0, 0.7141, 0.6958, 0.711, 0.6958, 0.711, 1.0, 0.7141, 1.0, 0.7141, 0.6958, 0.711, 0.1667, 0.7141, 0.4709, 0.711, 0.4709, 0.711, 0.1667, 0.7141, 0.1667, 0.7141, 0.4709, 0.711, 0.4709, 0.711, 0.1667, 0.7141, -8.941e-08, 0.7141, 0.1667, 0.7141, 0.1667, 0.7141, -8.941e-08, 0.7141, -8.941e-08, 0.7141, 0.1667, 0.7141, 0.1667, 0.7141, -8.941e-08, 0.7141, 0.532, 0.711, 0.4458, 0.711, 0.4458, 0.711, 0.532, 0.711, 0.7209, 0.711, 0.6347, 0.711, 0.6347, 0.711, 0.7209, 0.711, 0.4709, 0.711, 0.6958, 0.711, 0.6958, 0.711, 0.4709, 0.711, 0.4709, 0.711, 0.6958, 0.711, 0.6958, 0.711, 0.4709, 0.711, 0.6958, 0.711, 0.6958, 0.711, 0.6958, 0.711, 0.6958, 0.711, 0.532, 0.711, 0.4458, 0.711, 0.4458, 0.711, 0.532, 0.711, 0.6347, 0.711, 0.7209, 0.711, 0.7209, 0.711, 0.6347, 0.711, 0.7209, 0.711, 0.7209, 0.711, 0.7209, 0.711, 0.7209, 0.711, 0.6958, 0.711, 0.4709, 0.711, 0.4709, 0.711, 0.6958, 0.711, 0.4458, 0.711, 0.4458, 0.711, 0.4458, 0.711, 0.4458, 0.711, 0.6347, 0.711, 0.6347, 0.711, 0.6347, 0.711, 0.6347, 0.711, 0.4458, 0.711, 0.532, 0.711, 0.532, 0.711, 0.4458, 0.711, 0.1667, 0.7457, 0.1667, 0.7162, 0.3333, 0.7162, 0.3333, 0.7457, 0.3333, 0.7457, 0.3333, 0.7162, 0.5, 0.7162, 0.5, 0.7457, 0.5, 0.7457, 0.5, 0.7162, 0.6667, 0.7162, 0.6667, 0.7457, 0.1667, 0.7457, -8.941e-08, 0.7457, -8.941e-08, 0.7162, 0.1667, 0.7162, 0.6667, 0.7457, 0.6667, 0.7162, 0.8333, 0.7162, 0.8333, 0.7457, 0.8333, 0.7457, 0.8333, 0.7162, 1.0, 0.7162, 1.0, 0.7457, 0.8333, 0.7162, 0.8333, 0.711, 1.0, 0.711, 1.0, 0.7162, 0.5, 0.7162, 0.5, 0.711, 0.6667, 0.711, 0.6667, 0.7162, 0.1667, 0.7162, 0.1667, 0.711, 0.3333, 0.711, 0.3333, 0.7162, 0.8333, 0.711, 1.0, 0.711, 1.0, 0.711, 0.8333, 0.711, 0.3333, 0.711, 0.3333, 0.7162, 0.3333, 0.7162, 0.3333, 0.711, 0.6667, 0.7162, 0.5, 0.7162, 0.5, 0.7162, 0.6667, 0.7162, 0.8333, 0.7162, 0.8333, 0.711, 0.8333, 0.711, 0.8333, 0.7162, 0.1667, 0.7162, 0.1667, 0.711, 0.1667, 0.711, 0.1667, 0.7162, 0.3333, 0.7162, 0.1667, 0.7162, 0.1667, 0.7162, 0.3333, 0.7162, 0.5, 0.711, 0.6667, 0.711, 0.6667, 0.711, 0.5, 0.711, 0.6667, 0.711, 0.6667, 0.7162, 0.6667, 0.7162, 0.6667, 0.711, 0.1667, 0.711, 0.3333, 0.711, 0.3333, 0.711, 0.1667, 0.711, 0.532, 0.711, 0.4458, 0.711, 0.4458, 0.711, 0.532, 0.711])
me_icosphere_001.materials.append(mat_shuggar)
me_icosphere_001.materials.append(mat_cg_base)
me_icosphere_001.use_remesh_fix_poles = True
me_icosphere_001.use_remesh_preserve_attributes = False
me_icosphere_001.use_mirror_vertex_groups = False
me_icosphere_001.update()
me_icosphere_002 = bpy.data.meshes.new('Icosphere.002')
me_icosphere_002.from_pydata([(6.423, -0.7595, -0.4385), (6.662, -0.5083, -0.2934), (6.662, 0.5083, -0.2934), (6.423, 0.7595, -0.4385), (6.423, -8.519e-08, -0.877), (6.662, -6.701e-08, -0.5869), (4.173, 0.6062, 0.35), (4.173, 7.392e-08, 0.7), (4.173, -0.6062, 0.35), (4.173, -0.6062, -0.35), (4.173, -5.125e-08, -0.7), (4.173, 0.6062, -0.35), (3.844, -0.3564, -0.2058), (3.844, -0.3564, 0.2058), (3.844, -2.783e-08, -0.4116), (3.844, 4.577e-08, 0.4116), (3.844, 0.3564, -0.2058), (3.844, 0.3564, 0.2058), (6.218, 0.6062, -0.35), (6.218, -6.699e-08, -0.7), (6.218, -0.6062, -0.35), (6.218, -0.6062, 0.35), (6.218, 5.818e-08, 0.7), (6.218, 0.6062, 0.35), (6.662, -0.5083, 0.2934), (6.423, -0.7595, 0.4385), (6.662, 4.022e-08, 0.5869), (6.423, 6.182e-08, 0.877), (6.662, 0.5083, 0.2934), (6.423, 0.7595, 0.4385), (0.4597, 0.1426, 0.6585), (0.3524, 0.1426, 0.5346), (0.3524, 0.3917, -0.3907), (0.4597, 0.499, -0.4527), (0.4597, 0.499, 0.4527), (0.3524, 0.3917, 0.3907), (0.5875, 0.1991, 0.115), (0.7448, 0.3564, 0.2058), (0.7448, 0.3564, -0.2058), (0.5875, 0.1991, -0.115), (0.5875, 2.435e-08, 0.2299), (0.7448, 5.01e-08, 0.4116), (0.5875, -0.1991, 0.115), (0.7448, -0.3564, 0.2058), (0.5875, -3.948e-08, -0.2299), (0.7448, -2.349e-08, -0.4116), (0.5875, -0.1991, -0.115), (0.7448, -0.3564, -0.2058), (0.3524, -0.5342, 0.1438), (0.4597, -0.6415, 0.2058), (0.4597, 0.1426, -0.6585), (0.3524, 0.1426, -0.5346), (0.3524, -0.5342, -0.1438), (0.4597, -0.6415, -0.2058), (-6.662, 0.0, -0.5869), (-6.662, 0.5083, 0.2934), (-6.662, 0.5083, -0.2934), (-4.173, -0.6062, -0.35), (-4.173, -5.96e-08, -0.7), (-4.173, 0.6062, -0.35), (-3.844, -0.3564, -0.2058), (-3.844, -0.3564, 0.2058), (-3.844, -8.941e-08, 0.4116), (-6.218, 0.6062, -0.35), (-6.218, -0.6062, 0.35), (-6.662, -0.5083, -0.2934), (-6.423, -0.7595, -0.4385), (-6.662, -0.5083, 0.2934), (-6.662, -1.192e-07, 0.5869), (-0.3524, -0.3917, 0.3907), (-0.4597, -0.1426, 0.6585), (-0.3524, -0.1426, 0.5346), (-0.5875, -6.36e-08, 0.2299), (-0.5875, 0.1991, 0.115), (-0.5875, -0.1991, 0.115), (-0.7448, -0.3564, 0.2058), (-0.5875, 0.1991, -0.115), (-0.7448, 0.3564, -0.2058), (-0.5875, 8.918e-09, -0.2299), (-0.7448, 0.0, -0.4116), (-4.173, -1.192e-07, 0.7), (-4.173, 0.6062, 0.35), (-6.423, -5.96e-08, -0.877), (-4.173, -0.6062, 0.35), (-6.423, -0.7595, 0.4385), (-6.423, 0.7595, 0.4385), (-3.844, -2.98e-08, -0.4116), (-3.844, 0.3564, -0.2058), (-6.423, 0.7595, -0.4385), (-6.218, 0.6062, 0.35), (-6.218, -1.192e-07, 0.7), (-6.218, -0.6062, -0.35), (-3.844, 0.3564, 0.2058), (-6.218, 0.0, -0.7), (-6.423, -1.192e-07, 0.877), (-0.3524, 0.5342, 0.1438), (-0.4597, -0.499, -0.4527), (-0.7448, -0.3564, -0.2058), (-0.3524, -0.3917, -0.3907), (-0.5875, -0.1991, -0.115), (-0.4597, 0.6415, 0.2058), (-0.7448, 0.3564, 0.2058), (-0.4597, 0.6415, -0.2058), (-0.3524, 0.5342, -0.1438), (-0.4597, -0.499, 0.4527), (-0.4597, -0.1426, -0.6585), (-0.3524, -0.1426, -0.5346), (-0.7448, -8.941e-08, 0.4116), (0.4597, -0.6415, -0.2058), (0.4597, -0.6415, 0.2058), (0.3524, -0.5342, -0.1438), (0.4597, 0.499, -0.4527), (0.4597, 0.1426, -0.6585), (0.3524, 0.1426, -0.5346), (0.3524, 0.3917, -0.3907), (0.3524, -0.5342, 0.1438), (0.3524, 0.3917, 0.3907), (0.3524, 0.1426, 0.5346), (0.4597, 0.1426, 0.6585), (0.4597, 0.499, 0.4527), (-0.3524, -0.1426, 0.5346), (-0.4597, -0.1426, 0.6585), (-0.3524, -0.3917, 0.3907), (-0.4597, 0.6415, -0.2058), (-0.3524, 0.5342, -0.1438), (-0.4597, 0.6415, 0.2058), (-0.4597, -0.1426, -0.6585), (-0.4597, -0.499, -0.4527), (-0.3524, -0.1426, -0.5346), (-0.3524, 0.5342, 0.1438), (-0.3524, -0.3917, -0.3907), (-0.4597, -0.499, 0.4527), (-0.5403, -0.6415, -0.2058), (-0.5403, -0.6415, 0.2058), (-0.6476, -0.5342, -0.1438), (-0.5403, 0.499, -0.4527), (-0.5403, 0.1426, -0.6585), (-0.6476, 0.1426, -0.5346), (-0.6476, 0.3917, -0.3907), (-0.6476, -0.5342, 0.1438), (-0.6476, 0.3917, 0.3907), (-0.6476, 0.1426, 0.5346), (-0.5403, 0.1426, 0.6585), (-0.5403, 0.499, 0.4527), (0.6476, -0.1426, 0.5346), (0.5403, -0.1426, 0.6585), (0.6476, -0.3917, 0.3907), (0.5403, 0.6415, -0.2058), (0.6476, 0.5342, -0.1438), (0.5403, 0.6415, 0.2058), (0.5403, -0.1426, -0.6585), (0.5403, -0.499, -0.4527), (0.6476, -0.1426, -0.5346), (0.6476, 0.5342, 0.1438), (0.6476, -0.3917, -0.3907), (0.5403, -0.499, 0.4527), (0.6375, 0.2491, -0.1438), (0.6375, 0.2491, 0.1438), (0.6375, 2.98e-08, 0.2877), (0.6375, -0.2491, 0.1438), (0.6375, -4.098e-08, -0.2877), (0.6375, -0.2491, -0.1438), (-0.6375, -7.451e-08, 0.2877), (-0.6375, -0.2491, 0.1438), (-0.6375, 0.2491, -0.1438), (-0.6375, 0.2491, 0.1438), (-0.6375, 0.0, -0.2877), (-0.6375, -0.2491, -0.1438), (0.1842, 0.1991, -0.115), (0.1342, 0.1491, -0.0861), (0.1342, 0.1491, 0.0861), (0.1842, 0.1991, 0.115), (0.1342, -3.725e-09, 0.1722), (0.1842, 2.474e-09, 0.2299), (0.1342, -0.1491, 0.0861), (0.1842, -0.1991, 0.115), (0.1842, -6.135e-08, -0.2299), (0.1342, -6.147e-08, -0.1722), (0.1342, -0.1491, -0.0861), (0.1842, -0.1991, -0.115), (-0.1342, -8.382e-08, 0.1722), (-0.1842, -8.548e-08, 0.2299), (-0.1842, -0.1991, 0.115), (-0.1342, -0.1491, 0.0861), (-0.1342, 0.1491, -0.0861), (-0.1842, 0.1991, -0.115), (-0.1842, 0.1991, 0.115), (-0.1342, 0.1491, 0.0861), (-0.1342, -1.304e-08, -0.1722), (-0.1842, -1.296e-08, -0.2299), (-0.1842, -0.1991, -0.115), (-0.1342, -0.1491, -0.0861), (-1.041, 1.111, 0.2058), (-1.041, 1.111, -0.2058), (-1.041, -0.3771, -1.065), (-1.041, -0.7336, -0.859), (-1.041, -0.7336, 0.859), (-1.041, -0.3771, 1.065), (-0.8783, 1.111, 0.2058), (-0.8783, 1.111, -0.2058), (-0.8783, -0.3771, -1.065), (-0.8783, -0.7336, -0.859), (-0.8783, -0.7336, 0.859), (-0.8783, -0.3771, 1.065), (2.627, 3.781e-08, 0.3408), (1.961, 3.838e-08, 0.3408), (2.627, 0.2951, 0.1704), (1.961, 0.2951, 0.1704), (1.961, 0.2951, -0.1704), (2.627, 0.2951, -0.1704), (1.961, 0.3564, 0.2058), (2.627, 0.3564, 0.2058), (2.627, 0.3564, -0.2058), (1.961, 0.3564, -0.2058), (1.961, 4.84e-08, 0.4116), (2.627, 4.747e-08, 0.4116), (1.961, -2.519e-08, -0.4116), (2.627, -2.612e-08, -0.4116), (1.961, -0.3564, 0.2058), (2.627, -0.3564, 0.2058), (2.627, -0.3564, -0.2058), (1.961, -0.3564, -0.2058), (2.627, -0.2951, -0.1704), (1.961, -0.2951, -0.1704), (1.961, -1.445e-08, -0.3408), (2.627, -3.451e-08, -0.3408), (1.961, -0.2951, 0.1704), (2.627, -0.2951, 0.1704)], [], [(6, 23, 18, 11), (14, 217, 212, 16), (5, 2, 28, 26, 24, 1), (10, 19, 20, 9), (7, 22, 23, 6), (8, 21, 22, 7), (9, 20, 21, 8), (6, 11, 16, 17), (7, 6, 17, 15), (8, 7, 15, 13), (10, 9, 12, 14), (11, 10, 14, 16), (208, 207, 206, 209), (83, 80, 90, 64), (221, 47, 45, 216), (12, 220, 217, 14), (9, 8, 13, 12), (23, 22, 27, 29), (20, 19, 4, 0), (18, 23, 29, 3), (22, 21, 25, 27), (21, 20, 0, 25), (19, 18, 3, 4), (11, 18, 19, 10), (4, 3, 2, 5), (0, 4, 5, 1), (25, 0, 1, 24), (27, 25, 24, 26), (29, 27, 26, 28), (3, 29, 28, 2), (210, 213, 38, 37), (46, 42, 175, 179), (37, 38, 156, 157), (38, 45, 50, 33), (158, 159, 43, 41), (159, 161, 52, 48), (41, 37, 34, 30), (161, 160, 45, 47), (216, 45, 38, 213), (62, 107, 101, 92), (75, 104, 70, 107), (37, 157, 35, 34), (161, 47, 53, 52), (157, 158, 31, 35), (45, 160, 51, 50), (43, 159, 48, 49), (47, 43, 49, 53), (158, 41, 30, 31), (160, 156, 32, 51), (156, 38, 33, 32), (163, 75, 97, 167), (61, 60, 97, 75), (80, 62, 92, 81), (91, 66, 82, 93), (57, 83, 64, 91), (59, 58, 93, 63), (60, 86, 79, 97), (58, 86, 60, 57), (86, 87, 77, 79), (58, 57, 91, 93), (59, 87, 86, 58), (107, 70, 71, 162), (49, 48, 115, 109), (56, 54, 65, 67, 68, 55), (88, 56, 55, 85), (81, 92, 87, 59), (82, 54, 56, 88), (90, 94, 84, 64), (83, 61, 62, 80), (57, 60, 61, 83), (87, 92, 101, 77), (93, 82, 88, 63), (64, 84, 66, 91), (63, 88, 85, 89), (81, 59, 63, 89), (74, 99, 190, 182), (166, 79, 77, 164), (94, 68, 67, 84), (77, 102, 103, 164), (167, 98, 106, 166), (163, 69, 104, 75), (107, 162, 165, 101), (166, 106, 105, 79), (84, 67, 65, 66), (66, 65, 54, 82), (164, 103, 95, 165), (62, 61, 75, 107), (162, 71, 69, 163), (165, 95, 100, 101), (101, 100, 102, 77), (79, 105, 96, 97), (85, 55, 68, 94), (106, 98, 130, 128), (96, 105, 126, 127), (35, 31, 117, 116), (89, 85, 94, 90), (80, 81, 89, 90), (97, 96, 98, 167), (102, 100, 125, 123), (104, 131, 121, 70), (114, 111, 135, 138), (113, 114, 138, 137), (116, 117, 141, 140), (125, 129, 153, 149), (120, 144, 146, 122), (122, 146, 155, 131), (105, 106, 128, 126), (53, 49, 109, 108), (30, 34, 119, 118), (95, 103, 124, 129), (52, 53, 108, 110), (31, 30, 118, 117), (33, 50, 112, 111), (32, 33, 111, 114), (51, 32, 114, 113), (34, 35, 116, 119), (98, 96, 127, 130), (70, 121, 120, 71), (50, 51, 113, 112), (103, 102, 123, 124), (69, 122, 131, 104), (71, 120, 122, 69), (100, 95, 129, 125), (48, 52, 110, 115), (140, 141, 142, 143), (132, 133, 139, 134), (135, 136, 137, 138), (108, 109, 133, 132), (109, 115, 139, 133), (112, 113, 137, 136), (119, 116, 140, 143), (110, 108, 132, 134), (118, 119, 143, 142), (115, 110, 134, 139), (111, 112, 136, 135), (117, 118, 142, 141), (144, 145, 155, 146), (150, 152, 154, 151), (149, 153, 148, 147), (126, 128, 152, 150), (124, 123, 147, 148), (128, 130, 154, 152), (129, 124, 148, 153), (131, 155, 202, 196), (127, 126, 194, 195), (121, 145, 144, 120), (130, 127, 151, 154), (145, 121, 197, 203), (39, 36, 157, 156), (36, 40, 158, 157), (40, 42, 159, 158), (44, 39, 156, 160), (42, 46, 161, 159), (46, 44, 160, 161), (72, 162, 163, 74), (76, 164, 165, 73), (78, 166, 164, 76), (73, 165, 162, 72), (74, 163, 167, 99), (99, 167, 166, 78), (39, 44, 176, 168), (73, 72, 181, 186), (76, 73, 186, 185), (78, 76, 185, 189), (40, 36, 171, 173), (169, 177, 178, 174, 172, 170), (99, 78, 189, 190), (44, 46, 179, 176), (42, 40, 173, 175), (72, 74, 182, 181), (187, 180, 183, 191, 188, 184), (169, 170, 171, 168), (170, 172, 173, 171), (172, 174, 175, 173), (177, 169, 168, 176), (174, 178, 179, 175), (178, 177, 176, 179), (181, 182, 183, 180), (185, 186, 187, 184), (189, 185, 184, 188), (186, 181, 180, 187), (182, 190, 191, 183), (190, 189, 188, 191), (36, 39, 168, 171), (193, 192, 198, 199), (196, 202, 203, 197), (195, 194, 200, 201), (147, 123, 193, 199), (125, 149, 198, 192), (151, 127, 195, 201), (149, 147, 199, 198), (155, 145, 203, 202), (150, 151, 201, 200), (123, 125, 192, 193), (121, 131, 196, 197), (126, 150, 200, 194), (210, 37, 41, 214), (17, 16, 212, 211), (13, 219, 220, 12), (214, 41, 43, 218), (218, 43, 47, 221), (15, 215, 219, 13), (212, 217, 225, 209), (217, 220, 222, 225), (211, 212, 209, 206), (219, 215, 204, 227), (215, 211, 206, 204), (216, 213, 208, 224), (17, 211, 215, 15), (207, 205, 204, 206), (223, 224, 225, 222), (205, 226, 227, 204), (226, 223, 222, 227), (224, 208, 209, 225), (218, 221, 223, 226), (210, 214, 205, 207), (214, 218, 226, 205), (213, 210, 207, 208), (221, 216, 224, 223), (220, 219, 227, 222)])
me_icosphere_002.polygons.foreach_set('material_index', [0, 0, 0, 0, 0, 0, 0, 0, 0, 0, 0, 0, 1, 0, 0, 0, 0, 0, 0, 0, 0, 0, 0, 0, 0, 0, 0, 0, 0, 0, 0, 1, 1, 1, 1, 1, 1, 1, 0, 0, 1, 1, 1, 1, 1, 1, 1, 1, 1, 1, 1, 0, 0, 0, 0, 0, 0, 0, 0, 0, 0, 1, 1, 0, 0, 0, 0, 0, 0, 0, 0, 0, 0, 0, 0, 1, 1, 0, 1, 1, 1, 1, 1, 0, 0, 1, 0, 1, 1, 1, 1, 0, 1, 1, 1, 0, 0, 1, 1, 1, 1, 1, 1, 1, 1, 1, 1, 1, 1, 1, 1, 1, 1, 1, 1, 1, 1, 1, 1, 1, 1, 1, 1, 1, 1, 1, 1, 1, 1, 1, 1, 1, 1, 1, 1, 1, 1, 1, 1, 1, 1, 1, 1, 1, 1, 1, 1, 1, 1, 1, 1, 1, 1, 1, 1, 1, 1, 1, 1, 1, 1, 1, 1, 1, 1, 1, 1, 1, 1, 1, 1, 1, 1, 1, 1, 1, 1, 1, 1, 1, 1, 1, 1, 1, 1, 1, 1, 1, 1, 1, 1, 1, 1, 1, 1, 1, 0, 0, 0, 0, 0, 0, 0, 0, 0, 0, 0, 0, 0, 1, 1, 1, 1, 1, 0, 0, 0, 0, 0, 0])
_uv = me_icosphere_002.uv_layers.new(name='UVMap')
_uv.uv.foreach_set('vector', [0.1667, 0.7927, 0.1667, 0.9814, -8.941e-08, 0.9814, -8.941e-08, 0.7927, 0.8333, 0.7457, 0.8333, 0.711, 1.0, 0.711, 1.0, 0.7457, 0.3888, 0.3301, 0.25, 0.4102, 0.1112, 0.3301, 0.1112, 0.1699, 0.25, 0.08978, 0.3888, 0.1699, 0.8333, 0.7927, 0.8333, 0.9814, 0.6667, 0.9814, 0.6667, 0.7927, 0.3333, 0.7927, 0.3333, 0.9814, 0.1667, 0.9814, 0.1667, 0.7927, 0.5, 0.7927, 0.5, 0.9814, 0.3333, 0.9814, 0.3333, 0.7927, 0.6667, 0.7927, 0.6667, 0.9814, 0.5, 0.9814, 0.5, 0.7927, 0.1667, 0.7927, -8.941e-08, 0.7927, -8.941e-08, 0.7457, 0.1667, 0.7457, 0.3333, 0.7927, 0.1667, 0.7927, 0.1667, 0.7457, 0.3333, 0.7457, 0.5, 0.7927, 0.3333, 0.7927, 0.3333, 0.7457, 0.5, 0.7457, 0.8333, 0.7927, 0.6667, 0.7927, 0.6667, 0.7457, 0.8333, 0.7457, 1.0, 0.7927, 0.8333, 0.7927, 0.8333, 0.7457, 1.0, 0.7457, -8.941e-08, 0.692, 0.1667, 0.692, 0.1667, 0.711, -8.941e-08, 0.711, 0.3333, 0.7927, 0.1667, 0.7927, 0.1667, 0.9814, 0.3333, 0.9814, 0.6667, 0.692, 0.6667, 0.6574, 0.8333, 0.6574, 0.8333, 0.692, 0.6667, 0.7457, 0.6667, 0.711, 0.8333, 0.711, 0.8333, 0.7457, 0.6667, 0.7927, 0.5, 0.7927, 0.5, 0.7457, 0.6667, 0.7457, 0.1667, 0.9814, 0.3333, 0.9814, 0.3333, 0.9814, 0.1667, 0.9814, 0.6667, 0.9814, 0.8333, 0.9814, 0.8333, 0.9814, 0.6667, 0.9814, -8.941e-08, 0.9814, 0.1667, 0.9814, 0.1667, 0.9814, -8.941e-08, 0.9814, 0.3333, 0.9814, 0.5, 0.9814, 0.5, 0.9814, 0.3333, 0.9814, 0.5, 0.9814, 0.6667, 0.9814, 0.6667, 0.9814, 0.5, 0.9814, 0.8333, 0.9814, 1.0, 0.9814, 1.0, 0.9814, 0.8333, 0.9814, 1.0, 0.7927, 1.0, 0.9814, 0.8333, 0.9814, 0.8333, 0.7927, 0.4578, 0.37, 0.25, 0.49, 0.25, 0.4102, 0.3888, 0.3301, 0.4578, 0.13, 0.4578, 0.37, 0.3888, 0.3301, 0.3888, 0.1699, 0.25, 0.01, 0.4578, 0.13, 0.3888, 0.1699, 0.25, 0.08978, 0.04215, 0.13, 0.25, 0.01, 0.25, 0.08978, 0.1112, 0.1699, 0.04215, 0.37, 0.04215, 0.13, 0.1112, 0.1699, 0.1112, 0.3301, 0.25, 0.49, 0.04215, 0.37, 0.1112, 0.3301, 0.25, 0.4102, 0.1667, 0.692, -8.941e-08, 0.692, -8.941e-08, 0.6574, 0.1667, 0.6574, 0.8183, 0.2106, 0.75, 0.1712, 0.75, 0.1712, 0.8183, 0.2106, 0.1667, 0.6574, -8.941e-08, 0.6574, 0.02509, 0.6543, 0.1416, 0.6543, 1.0, 0.6574, 0.8333, 0.6574, 0.8333, 0.6574, 1.0, 0.6574, 0.3584, 0.6543, 0.4749, 0.6543, 0.5, 0.6574, 0.3333, 0.6574, 0.75, 0.1514, 0.8354, 0.2007, 0.8354, 0.2007, 0.75, 0.1514, 0.3333, 0.6574, 0.1667, 0.6574, 0.1667, 0.6574, 0.3333, 0.6574, 0.6918, 0.6543, 0.8082, 0.6543, 0.8333, 0.6574, 0.6667, 0.6574, 0.8333, 0.692, 0.8333, 0.6574, 1.0, 0.6574, 1.0, 0.692, 0.1667, 0.7457, 0.1667, 0.6574, -8.941e-08, 0.6574, -8.941e-08, 0.7457, 0.3333, 0.6574, 0.3333, 0.6574, 0.1667, 0.6574, 0.1667, 0.6574, 0.1667, 0.6574, 0.1416, 0.6543, 0.1416, 0.6543, 0.1667, 0.6574, 0.6918, 0.6543, 0.6667, 0.6574, 0.6667, 0.6574, 0.6918, 0.6543, 0.6646, 0.2993, 0.6646, 0.2007, 0.6646, 0.2007, 0.6646, 0.2993, 0.8333, 0.6574, 0.8082, 0.6543, 0.8082, 0.6543, 0.8333, 0.6574, 0.5, 0.6574, 0.4749, 0.6543, 0.4749, 0.6543, 0.5, 0.6574, 0.6667, 0.6574, 0.5, 0.6574, 0.5, 0.6574, 0.6667, 0.6574, 0.3584, 0.6543, 0.3333, 0.6574, 0.3333, 0.6574, 0.3584, 0.6543, 0.8354, 0.2993, 0.75, 0.3486, 0.75, 0.3486, 0.8354, 0.2993, 0.02509, 0.6543, -8.941e-08, 0.6574, -8.941e-08, 0.6574, 0.02509, 0.6543, 0.3584, 0.6543, 0.3333, 0.6574, 0.5, 0.6574, 0.4749, 0.6543, 0.3333, 0.7457, 0.5, 0.7457, 0.5, 0.6574, 0.3333, 0.6574, 0.1667, 0.7927, 0.1667, 0.7457, -8.941e-08, 0.7457, -8.941e-08, 0.7927, 0.5, 0.9814, 0.5, 0.9814, 0.6667, 0.9814, 0.6667, 0.9814, 0.5, 0.7927, 0.3333, 0.7927, 0.3333, 0.9814, 0.5, 0.9814, 0.8333, 0.7927, 0.6667, 0.7927, 0.6667, 0.9814, 0.8333, 0.9814, 0.5, 0.7457, 0.6667, 0.7457, 0.6667, 0.6574, 0.5, 0.6574, 0.6667, 0.7927, 0.6667, 0.7457, 0.5, 0.7457, 0.5, 0.7927, 0.6667, 0.7457, 0.8333, 0.7457, 0.8333, 0.6574, 0.6667, 0.6574, 0.6667, 0.7927, 0.5, 0.7927, 0.5, 0.9814, 0.6667, 0.9814, 0.8333, 0.7927, 0.8333, 0.7457, 0.6667, 0.7457, 0.6667, 0.7927, 0.1667, 0.6574, 0.1667, 0.6574, 0.1416, 0.6543, 0.1416, 0.6543, 0.5, 0.6574, 0.4749, 0.6543, 0.4749, 0.6543, 0.5, 0.6574, 0.3888, 0.3301, 0.3888, 0.1699, 0.25, 0.08978, 0.1112, 0.1699, 0.1112, 0.3301, 0.25, 0.4102, 0.4578, 0.37, 0.3888, 0.3301, 0.25, 0.4102, 0.25, 0.49, 1.0, 0.7927, 1.0, 0.7457, 0.8333, 0.7457, 0.8333, 0.7927, 0.4578, 0.13, 0.3888, 0.1699, 0.3888, 0.3301, 0.4578, 0.37, 0.1667, 0.9814, 0.1667, 0.9814, 0.3333, 0.9814, 0.3333, 0.9814, 0.3333, 0.7927, 0.3333, 0.7457, 0.1667, 0.7457, 0.1667, 0.7927, 0.5, 0.7927, 0.5, 0.7457, 0.3333, 0.7457, 0.3333, 0.7927, 0.8333, 0.7457, 1.0, 0.7457, 1.0, 0.6574, 0.8333, 0.6574, 0.6667, 0.9814, 0.6667, 0.9814, 0.8333, 0.9814, 0.8333, 0.9814, 0.3333, 0.9814, 0.3333, 0.9814, 0.5, 0.9814, 0.5, 0.9814, 0.8333, 0.9814, 0.8333, 0.9814, 1.0, 0.9814, 1.0, 0.9814, 1.0, 0.7927, 0.8333, 0.7927, 0.8333, 0.9814, 1.0, 0.9814, 0.6817, 0.2106, 0.75, 0.1712, 0.75, 0.1712, 0.6817, 0.2106, 0.6918, 0.6543, 0.6667, 0.6574, 0.8333, 0.6574, 0.8082, 0.6543, 0.04215, 0.37, 0.1112, 0.3301, 0.1112, 0.1699, 0.04215, 0.13, 0.8333, 0.6574, 0.8333, 0.6574, 0.8082, 0.6543, 0.8082, 0.6543, 0.75, 0.1514, 0.75, 0.1514, 0.8354, 0.2007, 0.8354, 0.2007, 0.3584, 0.6543, 0.3584, 0.6543, 0.3333, 0.6574, 0.3333, 0.6574, 0.1667, 0.6574, 0.1416, 0.6543, 0.02509, 0.6543, -8.941e-08, 0.6574, 0.6918, 0.6543, 0.6918, 0.6543, 0.6667, 0.6574, 0.6667, 0.6574, 0.04215, 0.13, 0.1112, 0.1699, 0.25, 0.08978, 0.25, 0.01, 0.25, 0.01, 0.25, 0.08978, 0.3888, 0.1699, 0.4578, 0.13, 0.8354, 0.2993, 0.8354, 0.2993, 0.75, 0.3486, 0.75, 0.3486, 0.1667, 0.7457, 0.3333, 0.7457, 0.3333, 0.6574, 0.1667, 0.6574, 0.6646, 0.2993, 0.6646, 0.2993, 0.6646, 0.2007, 0.6646, 0.2007, 0.02509, 0.6543, 0.02509, 0.6543, -8.941e-08, 0.6574, -8.941e-08, 0.6574, 1.0, 0.6574, 1.0, 0.6574, 0.8333, 0.6574, 0.8333, 0.6574, 0.6667, 0.6574, 0.6667, 0.6574, 0.5, 0.6574, 0.5, 0.6574, 0.25, 0.49, 0.25, 0.4102, 0.1112, 0.3301, 0.04215, 0.37, 0.8354, 0.2007, 0.75, 0.1514, 0.75, 0.1514, 0.8354, 0.2007, 0.5, 0.6574, 0.6667, 0.6574, 0.6667, 0.6574, 0.5, 0.6574, 0.6646, 0.2993, 0.6646, 0.2007, 0.6646, 0.2007, 0.6646, 0.2993, -8.941e-08, 0.9814, -8.941e-08, 0.9814, 0.1667, 0.9814, 0.1667, 0.9814, 0.1667, 0.7927, -8.941e-08, 0.7927, -8.941e-08, 0.9814, 0.1667, 0.9814, 0.5, 0.6574, 0.5, 0.6574, 0.4749, 0.6543, 0.4749, 0.6543, 0.8333, 0.6574, 1.0, 0.6574, 1.0, 0.6574, 0.8333, 0.6574, 0.3333, 0.6574, 0.3333, 0.6574, 0.1667, 0.6574, 0.1667, 0.6574, 0.02509, 0.6543, -8.941e-08, 0.6574, -8.941e-08, 0.6574, 0.02509, 0.6543, 0.8354, 0.2993, 0.75, 0.3486, 0.75, 0.3486, 0.8354, 0.2993, 0.6646, 0.2993, 0.6646, 0.2007, 0.6646, 0.2007, 0.6646, 0.2993, -8.941e-08, 0.6574, 0.02509, 0.6543, 0.02509, 0.6543, -8.941e-08, 0.6574, 0.6646, 0.2993, 0.6646, 0.2993, 0.6646, 0.2007, 0.6646, 0.2007, 0.3584, 0.6543, 0.3584, 0.6543, 0.3333, 0.6574, 0.3333, 0.6574, 0.6667, 0.6574, 0.6918, 0.6543, 0.6918, 0.6543, 0.6667, 0.6574, 0.6667, 0.6574, 0.5, 0.6574, 0.5, 0.6574, 0.6667, 0.6574, 0.3333, 0.6574, 0.1667, 0.6574, 0.1667, 0.6574, 0.3333, 0.6574, 0.75, 0.3486, 0.8354, 0.2993, 0.8354, 0.2993, 0.75, 0.3486, 0.6918, 0.6543, 0.6667, 0.6574, 0.6667, 0.6574, 0.6918, 0.6543, 0.3584, 0.6543, 0.3333, 0.6574, 0.3333, 0.6574, 0.3584, 0.6543, 1.0, 0.6574, 0.8333, 0.6574, 0.8333, 0.6574, 1.0, 0.6574, 0.02509, 0.6543, -8.941e-08, 0.6574, -8.941e-08, 0.6574, 0.02509, 0.6543, 0.8354, 0.2993, 0.75, 0.3486, 0.75, 0.3486, 0.8354, 0.2993, 0.1667, 0.6574, 0.1416, 0.6543, 0.1416, 0.6543, 0.1667, 0.6574, 0.4749, 0.6543, 0.5, 0.6574, 0.5, 0.6574, 0.4749, 0.6543, 0.1667, 0.6574, 0.1667, 0.6574, 0.1416, 0.6543, 0.1416, 0.6543, 0.8333, 0.6574, 0.8082, 0.6543, 0.8082, 0.6543, 0.8333, 0.6574, 0.8082, 0.6543, 0.8333, 0.6574, 0.8333, 0.6574, 0.8082, 0.6543, 0.3584, 0.6543, 0.3584, 0.6543, 0.3333, 0.6574, 0.3333, 0.6574, 0.6646, 0.2993, 0.6646, 0.2993, 0.6646, 0.2007, 0.6646, 0.2007, -8.941e-08, 0.6574, 0.02509, 0.6543, 0.02509, 0.6543, -8.941e-08, 0.6574, 0.75, 0.1514, 0.8354, 0.2007, 0.8354, 0.2007, 0.75, 0.1514, 0.1416, 0.6543, 0.3584, 0.6543, 0.3333, 0.6574, 0.1667, 0.6574, 0.6667, 0.6574, 0.5, 0.6574, 0.75, 0.1514, 0.6918, 0.6543, -8.941e-08, 0.6574, 0.8333, 0.6574, 0.8354, 0.2993, 0.02509, 0.6543, 0.6667, 0.6574, 0.5, 0.6574, 0.5, 0.6574, 0.6667, 0.6574, 0.5, 0.6574, 0.4749, 0.6543, 0.4749, 0.6543, 0.5, 0.6574, 0.8333, 0.6574, 0.8082, 0.6543, 0.8082, 0.6543, 0.8333, 0.6574, 0.1667, 0.6574, 0.1416, 0.6543, 0.1416, 0.6543, 0.1667, 0.6574, 0.6918, 0.6543, 0.6667, 0.6574, 0.6667, 0.6574, 0.6918, 0.6543, 0.3333, 0.6574, 0.1667, 0.6574, 0.1667, 0.6574, 0.3333, 0.6574, 0.75, 0.1514, 0.8354, 0.2007, 0.8354, 0.2007, 0.75, 0.1514, 1.0, 0.6574, 0.8333, 0.6574, 0.8333, 0.6574, 1.0, 0.6574, 0.3584, 0.6543, 0.3333, 0.6574, 0.3333, 0.6574, 0.3584, 0.6543, 0.1416, 0.6543, 0.1667, 0.6574, 0.3333, 0.6574, 0.3584, 0.6543, 0.6667, 0.6574, 0.6918, 0.6543, 0.75, 0.1514, 0.5, 0.6574, -8.941e-08, 0.6574, 0.02509, 0.6543, 0.8354, 0.2993, 0.8333, 0.6574, 0.6667, 0.6574, 0.6918, 0.6543, 0.6918, 0.6543, 0.6667, 0.6574, 0.8082, 0.6543, 0.8333, 0.6574, 0.8333, 0.6574, 0.8082, 0.6543, 0.8354, 0.2007, 0.75, 0.1514, 0.75, 0.1514, 0.8354, 0.2007, 0.75, 0.3486, 0.8354, 0.2993, 0.8354, 0.2993, 0.75, 0.3486, 0.3333, 0.6574, 0.3333, 0.6574, 0.3333, 0.6574, 0.3333, 0.6574, 0.5, 0.6574, 0.6667, 0.6574, 0.6667, 0.6574, 0.5, 0.6574, 0.1667, 0.6574, 0.1667, 0.6574, 0.1416, 0.6543, 0.1416, 0.6543, 0.4749, 0.6543, 0.5, 0.6574, 0.5, 0.6574, 0.4749, 0.6543, 0.1667, 0.6574, 0.1667, 0.6574, 0.1667, 0.6574, 0.1667, 0.6574, 0.75, 0.3288, 0.6817, 0.2894, 0.6646, 0.2993, 0.75, 0.3486, 0.6817, 0.2894, 0.6817, 0.2106, 0.6646, 0.2007, 0.6646, 0.2993, 0.6817, 0.2106, 0.75, 0.1712, 0.75, 0.1514, 0.6646, 0.2007, 0.8183, 0.2894, 0.75, 0.3288, 0.75, 0.3486, 0.8354, 0.2993, 0.75, 0.1712, 0.8183, 0.2106, 0.8354, 0.2007, 0.75, 0.1514, 0.8183, 0.2106, 0.8183, 0.2894, 0.8354, 0.2993, 0.8354, 0.2007, 0.6817, 0.2894, 0.6646, 0.2993, 0.6646, 0.2007, 0.6817, 0.2106, 0.8183, 0.2894, 0.8354, 0.2993, 0.75, 0.3486, 0.75, 0.3288, 0.8183, 0.2106, 0.8354, 0.2007, 0.8354, 0.2993, 0.8183, 0.2894, 0.75, 0.3288, 0.75, 0.3486, 0.6646, 0.2993, 0.6817, 0.2894, 0.6817, 0.2106, 0.6646, 0.2007, 0.75, 0.1514, 0.75, 0.1712, 0.75, 0.1712, 0.75, 0.1514, 0.8354, 0.2007, 0.8183, 0.2106, 0.75, 0.3288, 0.8183, 0.2894, 0.8183, 0.2894, 0.75, 0.3288, 0.75, 0.3288, 0.6817, 0.2894, 0.6817, 0.2894, 0.75, 0.3288, 0.8183, 0.2894, 0.75, 0.3288, 0.75, 0.3288, 0.8183, 0.2894, 0.8183, 0.2106, 0.8183, 0.2894, 0.8183, 0.2894, 0.8183, 0.2106, 0.6817, 0.2106, 0.6817, 0.2894, 0.6817, 0.2894, 0.6817, 0.2106, 0.75, 0.309, 0.8011, 0.2795, 0.8011, 0.2205, 0.75, 0.191, 0.6989, 0.2205, 0.6989, 0.2795, 0.75, 0.1712, 0.8183, 0.2106, 0.8183, 0.2106, 0.75, 0.1712, 0.8183, 0.2894, 0.8183, 0.2106, 0.8183, 0.2106, 0.8183, 0.2894, 0.75, 0.1712, 0.6817, 0.2106, 0.6817, 0.2106, 0.75, 0.1712, 0.6817, 0.2894, 0.6817, 0.2106, 0.6817, 0.2106, 0.6817, 0.2894, 0.75, 0.309, 0.6989, 0.2795, 0.6989, 0.2205, 0.75, 0.191, 0.8011, 0.2205, 0.8011, 0.2795, 0.75, 0.309, 0.6989, 0.2795, 0.6817, 0.2894, 0.75, 0.3288, 0.6989, 0.2795, 0.6989, 0.2205, 0.6817, 0.2106, 0.6817, 0.2894, 0.6989, 0.2205, 0.75, 0.191, 0.75, 0.1712, 0.6817, 0.2106, 0.8011, 0.2795, 0.75, 0.309, 0.75, 0.3288, 0.8183, 0.2894, 0.75, 0.191, 0.8011, 0.2205, 0.8183, 0.2106, 0.75, 0.1712, 0.8011, 0.2205, 0.8011, 0.2795, 0.8183, 0.2894, 0.8183, 0.2106, 0.6817, 0.2894, 0.6817, 0.2106, 0.6989, 0.2205, 0.6989, 0.2795, 0.8183, 0.2894, 0.75, 0.3288, 0.75, 0.309, 0.8011, 0.2795, 0.8183, 0.2106, 0.8183, 0.2894, 0.8011, 0.2795, 0.8011, 0.2205, 0.75, 0.3288, 0.6817, 0.2894, 0.6989, 0.2795, 0.75, 0.309, 0.6817, 0.2106, 0.75, 0.1712, 0.75, 0.191, 0.6989, 0.2205, 0.75, 0.1712, 0.8183, 0.2106, 0.8011, 0.2205, 0.75, 0.191, 0.6817, 0.2894, 0.75, 0.3288, 0.75, 0.3288, 0.6817, 0.2894, 0.8333, 0.6574, 1.0, 0.6574, 1.0, 0.6574, 0.8333, 0.6574, 0.3333, 0.6574, 0.3333, 0.6574, 0.1667, 0.6574, 0.1667, 0.6574, 0.5, 0.6574, 0.6667, 0.6574, 0.6667, 0.6574, 0.5, 0.6574, 0.8333, 0.6574, 0.8333, 0.6574, 0.8333, 0.6574, 0.8333, 0.6574, -8.941e-08, 0.6574, -8.941e-08, 0.6574, -8.941e-08, 0.6574, -8.941e-08, 0.6574, 0.5, 0.6574, 0.5, 0.6574, 0.5, 0.6574, 0.5, 0.6574, -8.941e-08, 0.6574, 0.8333, 0.6574, 0.8333, 0.6574, -8.941e-08, 0.6574, 0.3333, 0.6574, 0.1667, 0.6574, 0.1667, 0.6574, 0.3333, 0.6574, 0.6667, 0.6574, 0.5, 0.6574, 0.5, 0.6574, 0.6667, 0.6574, 0.8333, 0.6574, 1.0, 0.6574, 1.0, 0.6574, 0.8333, 0.6574, 0.1667, 0.6574, 0.3333, 0.6574, 0.3333, 0.6574, 0.1667, 0.6574, 0.6667, 0.6574, 0.6667, 0.6574, 0.6667, 0.6574, 0.6667, 0.6574, 0.1667, 0.692, 0.1667, 0.6574, 0.3333, 0.6574, 0.3333, 0.692, 0.1667, 0.7457, -8.941e-08, 0.7457, -8.941e-08, 0.711, 0.1667, 0.711, 0.5, 0.7457, 0.5, 0.711, 0.6667, 0.711, 0.6667, 0.7457, 0.3333, 0.692, 0.3333, 0.6574, 0.5, 0.6574, 0.5, 0.692, 0.5, 0.692, 0.5, 0.6574, 0.6667, 0.6574, 0.6667, 0.692, 0.3333, 0.7457, 0.3333, 0.711, 0.5, 0.711, 0.5, 0.7457, 1.0, 0.711, 0.8333, 0.711, 0.8333, 0.711, 1.0, 0.711, 0.8333, 0.711, 0.6667, 0.711, 0.6667, 0.711, 0.8333, 0.711, 0.1667, 0.711, -8.941e-08, 0.711, -8.941e-08, 0.711, 0.1667, 0.711, 0.5, 0.711, 0.3333, 0.711, 0.3333, 0.711, 0.5, 0.711, 0.3333, 0.711, 0.1667, 0.711, 0.1667, 0.711, 0.3333, 0.711, 0.8333, 0.692, 1.0, 0.692, 1.0, 0.692, 0.8333, 0.692, 0.1667, 0.7457, 0.1667, 0.711, 0.3333, 0.711, 0.3333, 0.7457, 0.1667, 0.692, 0.3333, 0.692, 0.3333, 0.711, 0.1667, 0.711, 0.6667, 0.692, 0.8333, 0.692, 0.8333, 0.711, 0.6667, 0.711, 0.3333, 0.692, 0.5, 0.692, 0.5, 0.711, 0.3333, 0.711, 0.5, 0.692, 0.6667, 0.692, 0.6667, 0.711, 0.5, 0.711, 0.8333, 0.692, 1.0, 0.692, 1.0, 0.711, 0.8333, 0.711, 0.5, 0.692, 0.6667, 0.692, 0.6667, 0.692, 0.5, 0.692, 0.1667, 0.692, 0.3333, 0.692, 0.3333, 0.692, 0.1667, 0.692, 0.3333, 0.692, 0.5, 0.692, 0.5, 0.692, 0.3333, 0.692, -8.941e-08, 0.692, 0.1667, 0.692, 0.1667, 0.692, -8.941e-08, 0.692, 0.6667, 0.692, 0.8333, 0.692, 0.8333, 0.692, 0.6667, 0.692, 0.6667, 0.711, 0.5, 0.711, 0.5, 0.711, 0.6667, 0.711])
me_icosphere_002.materials.append(mat_shuggar)
me_icosphere_002.materials.append(mat_at_base)
me_icosphere_002.use_remesh_fix_poles = True
me_icosphere_002.use_remesh_preserve_attributes = False
me_icosphere_002.use_mirror_vertex_groups = False
me_icosphere_002.update()

# ---- objects
ob_at_empty = bpy.data.objects.new('AT empty', None)
ob_cg_empty = bpy.data.objects.new('CG empty', None)
ob_protine = bpy.data.objects.new('protine', me_cylinder)
ob_x_emptry = bpy.data.objects.new('X emptry', None)
ob_empty = bpy.data.objects.new('Empty', None)
ob_at = bpy.data.objects.new('AT', me_icosphere)
ob_cg = bpy.data.objects.new('CG', me_icosphere_001)
ob_au = bpy.data.objects.new('AU', me_icosphere_002)

# ---- transforms, parenting, visibility, modifiers, constraints
ob_at_empty.location = (0.0, 6.0, 0.0)
ob_at_empty.rotation_euler = (0.0, 0.3491, 0.0)
ob_at_empty.lineart.crease_threshold = 0.0
ob_cg_empty.location = (0.0, 9.0, 0.0)
ob_cg_empty.rotation_euler = (0.0, 0.5236, 0.0)
ob_cg_empty.lineart.crease_threshold = 0.0
ob_protine.location = (0.0, 0.0, 0.0)
ob_protine.lineart.crease_threshold = 0.0
_m = ob_protine.modifiers.new('Array', 'ARRAY')
_m.show_render = False
_m.count = 100
_m.use_relative_offset = False
_m.use_object_offset = True
_m.offset_object = ob_x_emptry
_m = ob_protine.modifiers.new('Array.001', 'ARRAY')
_m.relative_offset_displace = (0.0, 0.0, 0.0)
_m.use_object_offset = True
_m.offset_object = ob_empty
ob_x_emptry.location = (0.0, 3.0, 0.0)
ob_x_emptry.rotation_euler = (0.0, 0.1745, 0.0)
ob_x_emptry.lineart.crease_threshold = 0.0
ob_empty.location = (0.0, 0.0, 0.0)
ob_empty.rotation_euler = (-0.0, 3.142, -0.0)
ob_empty.lineart.crease_threshold = 0.0
ob_at.location = (0.0, 0.0, 0.0)
ob_at.lineart.crease_threshold = 0.0
_m = ob_at.modifiers.new('Array', 'ARRAY')
_m.show_render = False
_m.count = 42
_m.use_relative_offset = False
_m.use_object_offset = True
_m.offset_object = ob_at_empty
ob_cg.location = (0.0, 3.0, 0.0)
ob_cg.rotation_euler = (0.0, 0.1745, 0.0)
ob_cg.lineart.crease_threshold = 0.0
_m = ob_cg.modifiers.new('Array', 'ARRAY')
_m.show_render = False
_m.count = 42
_m.use_relative_offset = False
_m.use_object_offset = True
_m.offset_object = ob_cg_empty
ob_au.location = (0.0, 6.0, 0.0)
ob_au.rotation_euler = (0.0, 0.3491, 0.0)
ob_au.lineart.crease_threshold = 0.0
_m = ob_au.modifiers.new('Array', 'ARRAY')
_m.show_render = False
_m.count = 42
_m.use_relative_offset = False
_m.use_object_offset = True
_m.offset_object = ob_at_empty

# ---- collection membership
scene.collection.objects.link(ob_at_empty)
scene.collection.objects.link(ob_cg_empty)
scene.collection.objects.link(ob_protine)
scene.collection.objects.link(ob_x_emptry)
scene.collection.objects.link(ob_empty)
col_collection.objects.link(ob_at)
col_collection.objects.link(ob_cg)
col_collection.objects.link(ob_au)

# ---- scene / render settings (as saved in the file)
scene.frame_start = 1; scene.frame_end = 250; scene.frame_set(0)
scene.render.engine = 'BLENDER_EEVEE_NEXT'
scene.cycles.use_denoising = False
scene.cycles.samples = 128
scene.cycles.sampling_pattern = 'TABULATED_SOBOL'
scene.cycles.use_adaptive_sampling = False
scene.cycles.use_light_tree = False
scene.view_settings.view_transform = 'Filmic'
bpy.context.view_layer.update()

# ---- added for rendering (the .blend has no active camera and no usable light): camera, sun
cam_auto = bpy.data.cameras.new('AutoCamera')
cam_auto.lens = 50.0
cam_auto.sensor_width = 36.0
cam_auto.clip_end = 1000.0
ob_auto_camera = bpy.data.objects.new('AutoCamera', cam_auto)
scene.collection.objects.link(ob_auto_camera)
ob_auto_camera.location = (16.5011, -16.6257, 13.2009)
ob_auto_camera.rotation_euler = (1.09748, -7.21219e-08, 0.694738)
scene.camera = ob_auto_camera
light_auto_sun = bpy.data.lights.new('AutoSun', 'SUN')
light_auto_sun.energy = 3.0
light_auto_sun.angle = 0.0523599
ob_auto_sun = bpy.data.objects.new('AutoSun', light_auto_sun)
scene.collection.objects.link(ob_auto_sun)
ob_auto_sun.rotation_euler = (0.872665, 0.174533, 0.523599)
bpy.context.view_layer.update()
